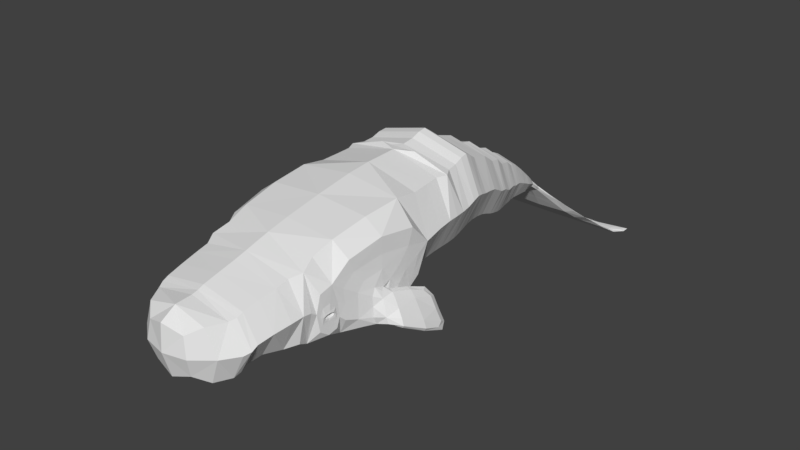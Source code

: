 # Source: Sperm_Whale.blend  (saved by Blender 2.79.0; exported with 4.5.12 LTS)
import bpy
from mathutils import Matrix  # noqa: F401  (used for matrix-valued properties, if any)

bpy.ops.wm.read_factory_settings(use_empty=True)
scene = bpy.context.scene
scene.name = 'Scene'

# ---- collections
col_collection_1 = bpy.data.collections.new('Collection 1'); scene.collection.children.link(col_collection_1)

# ---- materials (node trees are filled in below, after node groups)
mat_whale = bpy.data.materials.new('Whale')
mat_whale.alpha_threshold = 0.0
mat_whale.use_transparent_shadow = False
mat_whale.roughness = 0.5
mat_whale.line_color = (0.0, 0.0, 0.0, 1.0)

# ---- material node trees

# ---- world
world_world = bpy.data.worlds.new('World'); scene.world = world_world
world_world.color = (0.05088, 0.05088, 0.05088)
world_world.use_sun_shadow = False
world_world.sun_shadow_jitter_overblur = 0.0
world_world.cycles.sampling_method = 'MANUAL'

# ---- meshes
me_whale_mesh = bpy.data.meshes.new('Whale_Mesh')
me_whale_mesh.from_pydata([(2.237, -8.262, -0.1845), (3.236, 10.63, -4.036), (1.558, -9.842, -0.5557), (-2.98e-08, -6.769, -1.546), (2.51, 0.3873, 0.537), (2.677, 9.907, -3.772), (1.917, 3.279, 0.1135), (2.432, 1.095, 0.6539), (2.303, 1.74, 0.6327), (2.097, 2.507, 0.4135), (1.773, 3.839, -0.1404), (1.64, 4.276, -0.3204), (1.449, 4.816, -0.5028), (1.284, 5.308, -0.6275), (0.5474, 7.586, -1.593), (0.8943, 6.566, -1.101), (1.17, 5.648, -0.7245), (2.16, -9.064, -0.4043), (2.581, -0.4343, 0.5363), (2.33, -7.136, -0.08393), (1.43, -7.136, -1.495), (-2.98e-08, 10.34, -3.85), (-5.96e-08, -7.136, 1.318), (0.5306, -8.604, -1.599), (0.5306, -7.697, -1.503), (0.0, -8.257, -1.645), (0.0, -8.262, -1.418), (0.0, -8.95, -1.695), (0.0, 6.566, -1.825), (5.96e-08, -8.262, 1.049), (0.0, -0.2908, 2.357), (1.49e-08, 6.566, -0.3762), (1.49e-08, 7.586, -1.244), (0.0, 7.586, -1.942), (0.0, 9.983, -3.9), (0.0, 4.276, -1.675), (0.0, 3.279, 1.575), (0.0, 4.816, -1.724), (2.98e-08, 3.839, 1.28), (-2.98e-08, 4.276, 1.034), (0.0, 3.279, -1.347), (0.0, 3.839, -1.561), (0.0, 1.74, -1.112), (0.0, 1.095, -1.249), (0.0, 2.507, -1.139), (3.974e-08, 9.983, -3.722), (0.0, -1.564, -1.351), (-5.96e-08, 1.095, 2.557), (-2.98e-08, 2.507, 1.966), (5.96e-08, 1.74, 2.377), (0.01832, -0.01128, 2.324), (0.0, -3.953, -1.519), (0.0, 8.137, -1.717), (0.01832, -0.01128, 2.324), (2.774, 10.44, -4.02), (2.855, 10.75, -3.98), (0.0, 5.648, -1.714), (0.0, -6.206, -1.592), (0.0, 9.426, -3.14), (2.708, -1.795, 0.3814), (0.983, 8.795, -2.593), (0.0, 8.137, -2.043), (0.2874, 8.137, -1.88), (-2.98e-08, 9.426, -3.502), (-2.98e-08, 4.816, 0.7182), (0.0, 8.795, -2.749), (2.058, 9.426, -3.321), (5.96e-08, -6.206, 1.572), (1.455, 10.44, -3.901), (2.78, 10.44, -3.922), (2.972, -3.157, -0.5949), (2.617, -3.953, 1.376), (2.761, -2.981, -1.03), (2.687, -4.021, -1.52), (2.612, -5.061, -0.1068), (2.687, -4.021, 0.3018), (3.012, -4.0, -1.122), (3.193, -4.242, -1.399), (2.969, -4.314, -0.5159), (2.788, -4.085, -0.2604), (3.326, -2.231, -1.208), (3.78, -3.258, -1.878), (3.738, -3.242, -1.504), (3.014, -3.186, -0.9351), (3.419, -3.236, -1.577), (3.334, -3.191, -0.8623), (3.73, -2.174, -2.047), (3.171, -4.393, -1.085), (2.809, -3.921, -0.5523), (2.612, -5.061, -1.052), (2.761, -2.981, -0.1532), (0.0, -9.064, -1.634), (2.347, -6.614, -0.2741), (2.449, -5.729, -0.7122), (2.398, -6.171, -1.163), (2.422, -5.995, 0.5331), (2.366, -6.134, -0.5547), (2.396, -6.384, -0.4811), (2.444, -5.89, -0.492), (2.398, -6.137, -0.6592), (2.442, -6.137, -0.3138), (2.334, -6.13, -0.4865), (2.371, -6.305, -0.4838), (2.41, -6.134, -0.4183), (2.405, -5.962, -0.4891), (-2.237, -8.262, -0.1845), (-3.236, 10.63, -4.036), (-1.558, -9.842, -0.5557), (0.0, -8.063, -1.432), (-2.51, 0.3873, 0.537), (-2.677, 9.907, -3.772), (0.0, -9.763, -1.852), (-1.917, 3.279, 0.1135), (-2.432, 1.095, 0.6539), (-2.303, 1.74, 0.6327), (-2.097, 2.507, 0.4135), (-1.773, 3.839, -0.1404), (-1.64, 4.276, -0.3204), (-1.449, 4.816, -0.5028), (-1.284, 5.308, -0.6275), (-0.5474, 7.586, -1.593), (-0.8943, 6.566, -1.101), (-1.17, 5.648, -0.7245), (0.0, -3.953, 2.017), (-2.16, -9.064, -0.4043), (-2.581, -0.4343, 0.5363), (-2.33, -7.136, -0.08393), (-1.43, -7.136, -1.495), (-0.5306, -8.604, -1.599), (-0.5306, -7.697, -1.503), (0.0, -8.951, -1.553), (0.0, -1.557, 2.323), (-5.96e-08, 0.3873, -1.304), (0.0, -9.92, 0.7406), (0.0, 5.308, 0.4689), (3.974e-08, 10.34, -3.944), (0.0, 5.648, 0.2654), (0.0, -9.064, 0.825), (-2.774, 10.44, -4.02), (-2.855, 10.75, -3.98), (0.0, 8.795, -2.438), (-2.98e-08, 5.308, -1.724), (-5.96e-08, -0.438, -1.279), (-2.708, -1.795, 0.3814), (0.0, 0.2545, 2.375), (-0.983, 8.795, -2.593), (-0.2874, 8.137, -1.88), (-2.058, 9.426, -3.321), (0.0, -10.58, -0.5728), (-1.455, 10.44, -3.901), (-2.78, 10.44, -3.922), (1.49e-08, 10.51, -3.88), (-2.972, -3.157, -0.5949), (-2.617, -3.953, 1.376), (-2.761, -2.981, -1.03), (-2.687, -4.021, -1.52), (-2.612, -5.061, -0.1068), (-2.687, -4.021, 0.3018), (-3.012, -4.0, -1.122), (-3.193, -4.242, -1.399), (-2.969, -4.314, -0.5159), (-2.788, -4.085, -0.2604), (-3.326, -2.231, -1.208), (-3.78, -3.258, -1.878), (-3.738, -3.242, -1.504), (-3.014, -3.186, -0.9351), (-3.419, -3.236, -1.577), (-3.334, -3.191, -0.8623), (-3.73, -2.174, -2.047), (-3.171, -4.393, -1.085), (-2.809, -3.921, -0.5523), (-2.612, -5.061, -1.052), (-2.761, -2.981, -0.1532), (0.0, -7.502, -1.443), (-2.347, -6.614, -0.2741), (-2.449, -5.729, -0.7122), (-2.398, -6.171, -1.163), (-2.422, -5.995, 0.5331), (-2.366, -6.134, -0.5547), (-2.396, -6.384, -0.4811), (-2.444, -5.89, -0.492), (-2.398, -6.137, -0.6592), (-2.442, -6.137, -0.3138), (-2.334, -6.13, -0.4865), (-2.371, -6.305, -0.4838), (-2.41, -6.134, -0.4183), (-2.405, -5.962, -0.4891), (0.0, -7.33, -1.574), (1.678, -8.262, -1.11), (2.997, 10.2, -3.97), (2.17, -8.843, -0.2822), (1.678, -8.262, 0.7409), (0.8594, -10.39, -0.5685), (1.62, -9.064, 0.5177), (1.62, -9.064, -1.326), (3.24, 10.91, -4.023), (3.123, 10.59, -4.055), (3.12, 10.59, -3.985), (1.883, 0.3873, -0.8441), (1.883, 0.3541, 1.917), (2.558, -0.01738, 0.5426), (0.2097, 8.137, -2.003), (0.2214, 8.137, -1.757), (0.4133, 7.86, -1.722), (1.438, 3.279, -0.9822), (1.438, 3.279, 1.209), (2.003, 2.915, 0.3038), (1.824, 1.095, -0.7734), (1.824, 1.095, 2.081), (2.461, 0.7637, 0.5604), (1.728, 1.74, -0.6758), (1.728, 1.74, 1.941), (2.39, 1.411, 0.7129), (1.573, 2.507, -0.7507), (1.573, 2.507, 1.578), (2.197, 2.1, 0.503), (1.33, 3.839, -1.205), (1.33, 3.839, 0.9248), (1.84, 3.59, -0.06521), (1.23, 4.276, -1.337), (1.23, 4.276, 0.6957), (1.709, 4.057, -0.197), (1.087, 4.816, -1.419), (1.087, 4.816, 0.4129), (1.556, 4.52, -0.4444), (0.963, 5.308, -1.45), (0.963, 5.308, 0.1948), (1.349, 5.1, -0.5469), (0.4011, 7.586, -1.855), (0.42, 7.586, -1.331), (0.7033, 7.194, -1.413), (0.6672, 6.566, -1.644), (0.6743, 6.566, -0.5574), (1.068, 5.963, -0.8175), (0.8776, 5.648, -1.467), (0.8776, 5.648, 0.01796), (1.232, 5.478, -0.7013), (1.169, -9.9, 0.4165), (1.169, -9.783, -1.528), (2.018, -9.279, -0.5093), (2.017, -1.622, -0.9182), (2.017, -1.616, 1.838), (2.75, -2.326, -0.6051), (1.804, -6.153, 1.313), (2.333, -6.822, -0.1239), (2.105, -7.136, -1.137), (1.747, -7.136, 0.9674), (2.308, -7.601, -0.1166), (0.7554, -7.276, -1.501), (1.072, -6.861, -1.533), (1.073, -7.411, -1.456), (0.3979, -8.863, -1.671), (0.3979, -7.972, -1.45), (0.3979, -7.422, -1.556), (0.5306, -8.204, -1.527), (0.3979, -8.343, -1.633), (0.3979, -8.864, -1.564), (1.98, -3.97, -1.519), (1.936, -0.3966, 1.899), (1.936, -0.4371, -0.825), (2.619, -0.986, 0.4914), (1.533, 9.426, -3.185), (1.554, 9.426, -3.457), (1.66, 9.142, -3.045), (0.7335, 8.795, -2.477), (0.741, 8.795, -2.71), (0.4004, 8.441, -2.145), (2.017, 9.926, -3.851), (1.998, 9.926, -3.712), (2.342, 9.671, -3.527), (1.09, 10.41, -3.928), (1.092, 10.41, -3.872), (0.6807, 10.49, -3.885), (2.046, 10.17, -3.859), (2.838, 10.67, -3.949), (2.042, 10.17, -3.994), (2.833, 10.67, -4.006), (2.215, 10.48, -3.931), (1.859, 10.32, -3.869), (1.847, 10.32, -3.971), (2.5, -5.519, -0.9064), (1.798, -6.197, -1.484), (1.963, -3.953, 1.856), (2.494, -5.309, 1.1), (2.714, -2.569, 1.192), (2.635, -3.97, 0.7871), (2.821, -3.595, -1.124), (2.848, -4.11, -1.49), (2.824, -4.603, -1.121), (2.747, -4.071, -0.05554), (2.743, -3.241, 0.1797), (2.743, -3.241, -1.371), (2.631, -4.801, -1.429), (2.631, -4.801, 0.208), (3.241, -3.96, -1.21), (3.558, -4.073, -1.458), (3.521, -4.062, -1.146), (2.85, -3.851, -0.4083), (2.754, -3.946, -0.3425), (3.107, -4.084, -1.339), (3.227, -4.378, -1.312), (2.873, -4.24, -0.3152), (3.572, -2.438, -1.947), (3.844, -2.418, -2.22), (3.812, -2.442, -1.893), (3.136, -2.463, -0.8511), (3.142, -3.167, -0.6436), (2.903, -3.163, -0.6981), (3.61, -3.251, -1.821), (3.85, -3.255, -1.766), (2.75, -2.326, 0.1433), (2.493, -5.586, 0.2392), (2.771, -3.575, -0.4158), (2.774, -4.583, -0.3951), (2.887, -3.849, -0.6847), (3.167, -3.951, -0.621), (3.168, -2.468, -1.158), (3.408, -2.472, -1.103), (3.216, -3.214, -1.247), (3.536, -3.22, -1.175), (3.528, -2.215, -1.621), (3.07, -4.35, -0.7951), (2.911, -3.958, -0.8315), (2.612, -5.061, -0.5557), (2.761, -2.981, -0.5914), (0.7012, -0.01473, 2.367), (0.0817, -0.01128, 2.313), (2.369, -6.479, -0.4285), (2.438, -5.812, -0.5479), (2.398, -6.145, -0.823), (2.36, -6.503, -0.9295), (2.442, -5.795, -0.1639), (2.436, -5.839, -1.062), (2.365, -6.459, 0.3607), (2.415, -6.101, -0.0643), (2.404, -6.326, -0.4826), (2.442, -5.945, -0.4904), (2.39, -6.136, -0.5952), (2.456, -6.136, -0.3777), (2.385, -6.322, -0.6092), (2.418, -6.322, -0.3556), (2.455, -5.952, -0.3584), (2.422, -5.952, -0.6228), (2.334, -6.26, -0.485), (2.36, -6.002, -0.4879), (2.342, -6.131, -0.5232), (2.353, -6.131, -0.4498), (2.384, -6.005, -0.541), (2.359, -6.262, -0.5343), (2.392, -6.262, -0.4347), (2.417, -6.005, -0.436), (-1.678, -8.262, -1.11), (-2.997, 10.2, -3.97), (-2.17, -8.843, -0.2822), (-1.678, -8.262, 0.7409), (-0.8594, -10.39, -0.5685), (-1.62, -9.064, 0.5177), (-1.62, -9.064, -1.326), (-3.24, 10.91, -4.023), (-3.123, 10.59, -4.055), (-3.12, 10.59, -3.985), (-1.883, 0.3873, -0.8441), (-1.883, 0.3541, 1.917), (-2.558, -0.01738, 0.5426), (-0.2097, 8.137, -2.003), (-0.2214, 8.137, -1.757), (-0.4133, 7.86, -1.722), (-1.438, 3.279, -0.9822), (-1.438, 3.279, 1.209), (-2.003, 2.915, 0.3038), (-1.824, 1.095, -0.7734), (-1.824, 1.095, 2.081), (-2.461, 0.7637, 0.5604), (-1.728, 1.74, -0.6758), (-1.728, 1.74, 1.941), (-2.39, 1.411, 0.7129), (-1.573, 2.507, -0.7507), (-1.573, 2.507, 1.578), (-2.197, 2.1, 0.503), (-1.33, 3.839, -1.205), (-1.33, 3.839, 0.9248), (-1.84, 3.59, -0.06521), (-1.23, 4.276, -1.337), (-1.23, 4.276, 0.6957), (-1.709, 4.057, -0.197), (-1.087, 4.816, -1.419), (-1.087, 4.816, 0.4129), (-1.556, 4.52, -0.4444), (-0.963, 5.308, -1.45), (-0.963, 5.308, 0.1948), (-1.349, 5.1, -0.5469), (-0.4011, 7.586, -1.855), (-0.42, 7.586, -1.331), (-0.7033, 7.194, -1.413), (-0.6672, 6.566, -1.644), (-0.6743, 6.566, -0.5574), (-1.068, 5.963, -0.8175), (-0.8776, 5.648, -1.467), (-0.8776, 5.648, 0.01796), (-1.232, 5.478, -0.7013), (-1.169, -9.9, 0.4165), (-1.169, -9.783, -1.528), (-2.018, -9.279, -0.5093), (-2.017, -1.622, -0.9182), (-2.017, -1.616, 1.838), (-2.75, -2.326, -0.6051), (-1.804, -6.153, 1.313), (-2.333, -6.822, -0.1239), (-2.105, -7.136, -1.137), (-1.747, -7.136, 0.9674), (-2.308, -7.601, -0.1166), (-0.7554, -7.276, -1.501), (-1.072, -6.861, -1.533), (-1.073, -7.411, -1.456), (-0.3979, -8.863, -1.671), (-0.3979, -7.972, -1.45), (-0.3979, -7.422, -1.556), (-0.5306, -8.204, -1.527), (-0.3979, -8.343, -1.633), (-0.3979, -8.864, -1.564), (-1.98, -3.97, -1.519), (-1.936, -0.3966, 1.899), (-1.936, -0.4371, -0.825), (-2.619, -0.986, 0.4914), (-1.533, 9.426, -3.185), (-1.554, 9.426, -3.457), (-1.66, 9.142, -3.045), (-0.7335, 8.795, -2.477), (-0.741, 8.795, -2.71), (-0.4004, 8.441, -2.145), (-2.017, 9.926, -3.851), (-1.998, 9.926, -3.712), (-2.342, 9.671, -3.527), (-1.09, 10.41, -3.928), (-1.092, 10.41, -3.872), (-0.6807, 10.49, -3.885), (-2.046, 10.17, -3.859), (-2.838, 10.67, -3.949), (-2.042, 10.17, -3.994), (-2.833, 10.67, -4.006), (-2.215, 10.48, -3.931), (-1.859, 10.32, -3.869), (-1.847, 10.32, -3.971), (-2.5, -5.519, -0.9064), (-1.798, -6.197, -1.484), (-1.963, -3.953, 1.856), (-2.494, -5.309, 1.1), (-2.714, -2.569, 1.192), (-2.635, -3.97, 0.7871), (-2.821, -3.595, -1.124), (-2.848, -4.11, -1.49), (-2.824, -4.603, -1.121), (-2.747, -4.071, -0.05554), (-2.743, -3.241, 0.1797), (-2.743, -3.241, -1.371), (-2.631, -4.801, -1.429), (-2.631, -4.801, 0.208), (-3.241, -3.96, -1.21), (-3.558, -4.073, -1.458), (-3.521, -4.062, -1.146), (-2.85, -3.851, -0.4083), (-2.754, -3.946, -0.3425), (-3.107, -4.084, -1.339), (-3.227, -4.378, -1.312), (-2.873, -4.24, -0.3152), (-3.572, -2.438, -1.947), (-3.844, -2.418, -2.22), (-3.812, -2.442, -1.893), (-3.136, -2.463, -0.8511), (-3.142, -3.167, -0.6436), (-2.903, -3.163, -0.6981), (-3.61, -3.251, -1.821), (-3.85, -3.255, -1.766), (-2.75, -2.326, 0.1433), (-2.493, -5.586, 0.2392), (-2.771, -3.575, -0.4158), (-2.774, -4.583, -0.3951), (-2.887, -3.849, -0.6847), (-3.167, -3.951, -0.621), (-3.168, -2.468, -1.158), (-3.408, -2.472, -1.103), (-3.216, -3.214, -1.247), (-3.536, -3.22, -1.175), (-3.528, -2.215, -1.621), (-3.07, -4.35, -0.7951), (-2.911, -3.958, -0.8315), (-2.612, -5.061, -0.5557), (-2.761, -2.981, -0.5914), (-0.7012, -0.01473, 2.367), (-2.369, -6.479, -0.4285), (-2.438, -5.812, -0.5479), (-2.398, -6.145, -0.823), (-2.36, -6.503, -0.9295), (-2.442, -5.795, -0.1639), (-2.436, -5.839, -1.062), (-2.365, -6.459, 0.3607), (-2.415, -6.101, -0.0643), (-2.404, -6.326, -0.4826), (-2.442, -5.945, -0.4904), (-2.39, -6.136, -0.5952), (-2.456, -6.136, -0.3777), (-2.385, -6.322, -0.6092), (-2.418, -6.322, -0.3556), (-2.455, -5.952, -0.3584), (-2.422, -5.952, -0.6228), (-2.334, -6.26, -0.485), (-2.36, -6.002, -0.4879), (-2.342, -6.131, -0.5232), (-2.353, -6.131, -0.4498), (-2.384, -6.005, -0.541), (-2.359, -6.262, -0.5343), (-2.392, -6.262, -0.4347), (-2.417, -6.005, -0.436), (-7.451e-09, 2.915, 1.836), (-1.49e-08, 0.7304, 2.428), (-7.451e-09, 5.1, 0.6364), (3.725e-09, 5.963, 0.1085), (0.0, 5.478, 0.3128), (0.0, -9.299, 0.7738), (0.0, -2.51, 2.24), (0.0, -8.566, -1.441), (9.934e-09, 10.15, -3.943), (0.0, -8.843, -1.476), (1.49e-08, -8.843, 0.9112), (0.0, -10.3, -1.537), (0.0, -10.49, 0.4002), (1.366e-08, 10.46, -3.912), (-3.725e-09, 10.46, -3.856), (-2.98e-08, -0.01831, -1.281), (0.0, 7.86, -1.972), (-1.49e-08, 0.7637, -1.308), (0.0, 2.1, -1.095), (-7.451e-09, 5.1, -1.73), (-7.451e-09, 5.478, -1.715), (0.0, -9.26, -1.792), (-7.451e-09, -6.629, -1.564), (0.0, -7.643, -1.456), (0.0, -9.114, -1.67), (0.0, -0.8869, 2.338), (-1.49e-08, -0.933, -1.301), (0.0, 9.142, -2.847), (-7.451e-09, 9.142, -3.243), (0.0, 8.441, -2.024), (1.49e-08, -5.361, 1.759), (0.006108, -0.01358, 2.352), (3.725e-09, 7.86, -1.472), (0.0, 1.411, 2.596), (7.451e-09, 2.1, 2.101), (7.451e-09, 3.59, 1.337), (0.0, 4.057, 1.234), (-1.49e-08, 4.52, 0.8167), (7.451e-09, 7.194, -0.9175), (0.0, -6.72, 1.434), (0.0, -7.601, 1.198), (2.484e-09, 10.15, -3.8), (0.0, 2.915, -1.228), (0.0, 1.411, -1.17), (0.0, 3.59, -1.468), (0.0, 4.057, -1.629), (0.0, 4.52, -1.705), (0.0, 7.194, -1.909), (0.0, 5.963, -1.744), (0.0, -2.511, -1.425), (0.0, -7.692, -1.421), (-7.451e-09, -6.91, -1.546), (0.0, -8.612, -1.672), (0.0, -7.842, -1.613), (0.0, 8.441, -2.266), (9.934e-09, 9.691, -3.402), (-7.451e-09, 9.691, -3.672), (0.0, -5.361, -1.589), (-0.03589, -0.01128, 2.313), (2.763, 10.2, -4.007), (1.628, -8.843, -1.177), (2.754, 10.2, -3.911), (1.628, -8.843, 0.6129), (0.7283, -10.19, -1.284), (0.7283, -10.31, 0.1534), (3.102, 10.76, -4.033), (3.102, 10.76, -3.988), (1.918, -0.01808, -0.825), (2.094, -0.01626, 1.91), (0.3003, 7.86, -1.909), (0.3197, 7.86, -1.534), (1.502, 2.915, -0.8452), (1.502, 2.915, 1.453), (1.846, 0.7637, -0.8408), (1.846, 0.7554, 1.961), (1.793, 1.411, -0.6994), (1.793, 1.411, 2.125), (1.648, 2.1, -0.6954), (1.648, 2.1, 1.701), (1.38, 3.59, -1.117), (1.38, 3.59, 0.9868), (1.282, 4.057, -1.271), (1.282, 4.057, 0.8766), (1.167, 4.52, -1.39), (1.167, 4.52, 0.5014), (1.012, 5.1, -1.434), (1.012, 5.1, 0.3406), (0.5206, 7.194, -1.785), (0.5343, 7.194, -1.041), (0.7998, 5.963, -1.512), (0.8016, 5.963, -0.123), (0.9242, 5.478, -1.462), (0.9242, 5.478, 0.05928), (1.514, -9.294, 0.453), (1.514, -9.264, -1.472), (2.032, -2.524, 1.978), (0.5664, -7.001, -1.535), (0.5667, -7.551, -1.467), (1.731, -7.601, 0.8697), (1.839, -7.565, -1.218), (0.2948, -8.607, -1.663), (0.2948, -8.985, -1.641), (0.3979, -8.476, -1.462), (0.3979, -7.933, -1.591), (3.409, -4.019, -1.412), (3.618, -4.096, -1.364), (2.384, -6.279, -0.5632), (1.961, -0.9292, 1.875), (1.961, -0.9462, -0.8531), (1.238, 9.142, -2.897), (1.253, 9.142, -3.194), (0.3008, 8.441, -2.054), (0.2998, 8.441, -2.236), (1.768, 9.676, -3.632), (1.744, 9.676, -3.428), (0.6253, 10.46, -3.908), (0.6264, 10.46, -3.869), (1.427, 10.2, -3.847), (2.129, 10.44, -3.899), (1.42, 10.2, -3.974), (2.121, 10.44, -3.957), (2.999, -3.902, -0.4456), (2.79, -3.825, -0.4933), (2.729, -2.796, 0.632), (2.298, -2.52, -1.299), (2.412, -5.993, -0.5729), (2.752, -3.695, -0.15), (2.841, -3.729, -1.394), (2.843, -4.485, -1.402), (2.754, -4.451, -0.1361), (3.057, -2.645, -0.899), (3.686, -2.64, -2.05), (3.864, -2.643, -2.01), (3.235, -2.648, -0.8586), (2.757, -2.531, -0.379), (2.462, -5.993, -0.4059), (2.796, -3.584, -0.7687), (2.799, -4.592, -0.7507), (3.064, -3.901, -0.9382), (3.344, -4.003, -0.8745), (3.37, -2.464, -1.546), (3.61, -2.468, -1.492), (0.3469, -0.01243, 2.345), (0.009162, -0.01128, 2.346), (1.868, -5.348, 1.594), (1.967, -6.711, 1.078), (2.002, -6.734, -1.362), (2.498, -5.536, -0.3227), (2.213, -5.477, -1.489), (2.534, -5.138, 0.6442), (2.434, -6.279, -0.4039), (2.383, -6.384, -0.148), (2.373, -6.395, -0.7166), (2.435, -5.884, -0.2816), (2.425, -5.895, -0.762), (2.356, -6.227, -0.4544), (2.341, -6.227, -0.5161), (2.374, -6.036, -0.4556), (2.36, -6.036, -0.5198), (-2.763, 10.2, -4.007), (-1.628, -8.843, -1.177), (-2.754, 10.2, -3.911), (-1.628, -8.843, 0.6129), (-0.7283, -10.19, -1.284), (-0.7283, -10.31, 0.1534), (-3.102, 10.76, -4.033), (-3.102, 10.76, -3.988), (-1.918, -0.01808, -0.825), (-2.094, -0.01626, 1.91), (-0.3003, 7.86, -1.909), (-0.3197, 7.86, -1.534), (-1.502, 2.915, -0.8452), (-1.502, 2.915, 1.453), (-1.846, 0.7637, -0.8408), (-1.846, 0.7554, 1.961), (-1.793, 1.411, -0.6994), (-1.793, 1.411, 2.125), (-1.648, 2.1, -0.6954), (-1.648, 2.1, 1.701), (-1.38, 3.59, -1.117), (-1.38, 3.59, 0.9868), (-1.282, 4.057, -1.271), (-1.282, 4.057, 0.8766), (-1.167, 4.52, -1.39), (-1.167, 4.52, 0.5014), (-1.012, 5.1, -1.434), (-1.012, 5.1, 0.3406), (-0.5206, 7.194, -1.785), (-0.5343, 7.194, -1.041), (-0.7998, 5.963, -1.512), (-0.8016, 5.963, -0.123), (-0.9242, 5.478, -1.462), (-0.9242, 5.478, 0.05928), (-1.514, -9.294, 0.453), (-1.514, -9.264, -1.472), (-2.032, -2.524, 1.978), (-0.5664, -7.001, -1.535), (-0.5667, -7.551, -1.467), (-1.731, -7.601, 0.8697), (-1.839, -7.565, -1.218), (-0.2948, -8.607, -1.663), (-0.2948, -8.985, -1.641), (-0.3979, -8.476, -1.462), (-0.3979, -7.933, -1.591), (-3.409, -4.019, -1.412), (-3.618, -4.096, -1.364), (-2.384, -6.279, -0.5632), (-1.961, -0.9292, 1.875), (-1.961, -0.9462, -0.8531), (-1.238, 9.142, -2.897), (-1.253, 9.142, -3.194), (-0.3008, 8.441, -2.054), (-0.2998, 8.441, -2.236), (-1.768, 9.676, -3.632), (-1.744, 9.676, -3.428), (-0.6253, 10.46, -3.908), (-0.6264, 10.46, -3.869), (-1.427, 10.2, -3.847), (-2.129, 10.44, -3.899), (-1.42, 10.2, -3.974), (-2.121, 10.44, -3.957), (-2.999, -3.902, -0.4456), (-2.79, -3.825, -0.4933), (-2.729, -2.796, 0.632), (-2.298, -2.52, -1.299), (-2.412, -5.993, -0.5729), (-2.752, -3.695, -0.15), (-2.841, -3.729, -1.394), (-2.843, -4.485, -1.402), (-2.754, -4.451, -0.1361), (-3.057, -2.645, -0.899), (-3.686, -2.64, -2.05), (-3.864, -2.643, -2.01), (-3.235, -2.648, -0.8586), (-2.757, -2.531, -0.379), (-2.462, -5.993, -0.4059), (-2.796, -3.584, -0.7687), (-2.799, -4.592, -0.7507), (-3.064, -3.901, -0.9382), (-3.344, -4.003, -0.8745), (-3.37, -2.464, -1.546), (-3.61, -2.468, -1.492), (-0.3286, -0.01243, 2.345), (-1.868, -5.348, 1.594), (-1.967, -6.711, 1.078), (-2.002, -6.734, -1.362), (-2.498, -5.536, -0.3227), (-2.213, -5.477, -1.489), (-2.534, -5.138, 0.6442), (-2.434, -6.279, -0.4039), (-2.383, -6.384, -0.148), (-2.373, -6.395, -0.7166), (-2.435, -5.884, -0.2816), (-2.425, -5.895, -0.762), (-2.356, -6.227, -0.4544), (-2.341, -6.227, -0.5161), (-2.374, -6.036, -0.4556), (-2.36, -6.036, -0.5198)], [], [(0, 188, 612, 247), (0, 247, 611, 191), (0, 191, 575, 190), (0, 190, 573, 188), (1, 197, 574, 189), (1, 189, 572, 196), (1, 196, 578, 195), (1, 195, 579, 197), (2, 238, 607, 239), (2, 239, 606, 237), (2, 237, 577, 192), (2, 192, 576, 238), (3, 564, 709, 412), (3, 412, 758, 535), (3, 535, 659, 249), (3, 249, 609, 564), (4, 198, 586, 209), (4, 209, 587, 199), (4, 199, 581, 200), (4, 200, 580, 198), (5, 267, 572, 189), (5, 189, 574, 268), (5, 268, 627, 269), (5, 269, 626, 267), (6, 204, 592, 218), (6, 218, 593, 205), (6, 205, 585, 206), (6, 206, 584, 204), (7, 207, 588, 212), (7, 212, 589, 208), (7, 208, 587, 209), (7, 209, 586, 207), (8, 210, 590, 215), (8, 215, 591, 211), (8, 211, 589, 212), (8, 212, 588, 210), (9, 213, 584, 206), (9, 206, 585, 214), (9, 214, 591, 215), (9, 215, 590, 213), (10, 216, 594, 221), (10, 221, 595, 217), (10, 217, 593, 218), (10, 218, 592, 216), (11, 219, 596, 224), (11, 224, 597, 220), (11, 220, 595, 221), (11, 221, 594, 219), (12, 222, 598, 227), (12, 227, 599, 223), (12, 223, 597, 224), (12, 224, 596, 222), (13, 225, 604, 236), (13, 236, 605, 226), (13, 226, 599, 227), (13, 227, 598, 225), (14, 228, 582, 203), (14, 203, 583, 229), (14, 229, 601, 230), (14, 230, 600, 228), (15, 231, 600, 230), (15, 230, 601, 232), (15, 232, 603, 233), (15, 233, 602, 231), (16, 234, 602, 233), (16, 233, 603, 235), (16, 235, 605, 236), (16, 236, 604, 234), (17, 194, 573, 190), (17, 190, 575, 193), (17, 193, 606, 239), (17, 239, 607, 194), (18, 259, 580, 200), (18, 200, 581, 258), (18, 258, 620, 260), (18, 260, 621, 259), (19, 245, 659, 244), (19, 244, 658, 246), (19, 246, 611, 247), (19, 247, 612, 245), (20, 250, 610, 248), (20, 248, 609, 249), (20, 249, 659, 245), (20, 245, 612, 250), (21, 527, 729, 434), (21, 434, 731, 441), (21, 441, 730, 554), (21, 554, 630, 278), (21, 278, 631, 271), (21, 271, 629, 527), (22, 552, 757, 409), (22, 409, 711, 553), (22, 553, 611, 246), (22, 246, 658, 552), (23, 255, 616, 254), (23, 254, 615, 256), (23, 256, 614, 251), (23, 251, 613, 255), (24, 253, 609, 248), (24, 248, 610, 252), (24, 252, 615, 254), (24, 254, 616, 253), (25, 255, 613, 565), (25, 565, 713, 418), (25, 418, 716, 566), (25, 566, 616, 255), (26, 351, 712, 563), (26, 563, 612, 188), (26, 188, 573, 522), (26, 522, 673, 351), (27, 414, 713, 565), (27, 565, 613, 251), (27, 251, 614, 537), (27, 537, 714, 414), (28, 394, 700, 560), (28, 560, 600, 231), (28, 231, 602, 561), (28, 561, 702, 394), (29, 553, 711, 354), (29, 354, 675, 523), (29, 523, 575, 191), (29, 191, 611, 553), (30, 488, 681, 421), (30, 421, 720, 538), (30, 538, 620, 258), (30, 258, 581, 325), (30, 325, 655, 544), (30, 544, 755, 488), (31, 551, 701, 395), (31, 395, 703, 516), (31, 516, 603, 232), (31, 232, 601, 551), (32, 545, 683, 392), (32, 392, 701, 551), (32, 551, 601, 229), (32, 229, 583, 545), (33, 391, 682, 529), (33, 529, 582, 228), (33, 228, 600, 560), (33, 560, 700, 391), (34, 430, 672, 438), (34, 438, 732, 521), (34, 521, 632, 275), (34, 275, 572, 267), (34, 267, 626, 569), (34, 569, 726, 430), (35, 382, 696, 559), (35, 559, 596, 219), (35, 219, 594, 558), (35, 558, 694, 382), (36, 548, 693, 368), (36, 368, 685, 513), (36, 513, 585, 205), (36, 205, 593, 548), (37, 385, 698, 532), (37, 532, 598, 222), (37, 222, 596, 559), (37, 559, 696, 385), (38, 549, 695, 380), (38, 380, 693, 548), (38, 548, 593, 217), (38, 217, 595, 549), (39, 550, 697, 383), (39, 383, 695, 549), (39, 549, 595, 220), (39, 220, 597, 550), (40, 367, 692, 557), (40, 557, 592, 204), (40, 204, 584, 555), (40, 555, 684, 367), (41, 379, 694, 558), (41, 558, 594, 216), (41, 216, 592, 557), (41, 557, 692, 379), (42, 373, 690, 531), (42, 531, 590, 210), (42, 210, 588, 556), (42, 556, 688, 373), (43, 370, 688, 556), (43, 556, 588, 207), (43, 207, 586, 530), (43, 530, 686, 370), (44, 376, 684, 555), (44, 555, 584, 213), (44, 213, 590, 531), (44, 531, 690, 376), (45, 436, 674, 431), (45, 431, 727, 568), (45, 568, 627, 268), (45, 268, 574, 273), (45, 273, 630, 554), (45, 554, 730, 436), (46, 240, 637, 562), (46, 562, 737, 403), (46, 403, 721, 539), (46, 539, 621, 240), (47, 546, 689, 371), (47, 371, 687, 514), (47, 514, 587, 208), (47, 208, 589, 546), (48, 513, 685, 377), (48, 377, 691, 547), (48, 547, 591, 214), (48, 214, 585, 513), (49, 547, 691, 374), (49, 374, 689, 546), (49, 546, 589, 211), (49, 211, 591, 547), (50, 326, 656, 571), (50, 571, 755, 544), (50, 544, 655, 326), (51, 420, 737, 562), (51, 562, 637, 257), (51, 257, 661, 570), (51, 570, 760, 420), (52, 542, 724, 365), (52, 365, 683, 545), (52, 545, 583, 202), (52, 202, 624, 542), (53, 544, 755, 571), (53, 571, 656, 326), (53, 326, 655, 544), (54, 196, 572, 275), (54, 275, 632, 279), (54, 279, 633, 276), (54, 276, 578, 196), (55, 274, 579, 195), (55, 195, 578, 276), (55, 276, 633, 277), (55, 277, 631, 274), (56, 397, 702, 561), (56, 561, 602, 234), (56, 234, 604, 533), (56, 533, 704, 397), (57, 444, 760, 570), (57, 570, 661, 281), (57, 281, 659, 535), (57, 535, 758, 444), (58, 568, 727, 424), (58, 424, 722, 540), (58, 540, 622, 261), (58, 261, 627, 568), (59, 240, 621, 260), (59, 260, 620, 241), (59, 241, 608, 284), (59, 284, 636, 310), (59, 310, 647, 242), (59, 242, 637, 240), (60, 265, 623, 263), (60, 263, 622, 264), (60, 264, 624, 266), (60, 266, 625, 265), (61, 529, 682, 364), (61, 364, 725, 567), (61, 567, 625, 201), (61, 201, 582, 529), (62, 201, 625, 266), (62, 266, 624, 202), (62, 202, 583, 203), (62, 203, 582, 201), (63, 541, 723, 425), (63, 425, 726, 569), (63, 569, 626, 262), (63, 262, 623, 541), (64, 515, 699, 386), (64, 386, 697, 550), (64, 550, 597, 223), (64, 223, 599, 515), (65, 265, 625, 567), (65, 567, 725, 428), (65, 428, 723, 541), (65, 541, 623, 265), (66, 262, 626, 269), (66, 269, 627, 261), (66, 261, 622, 263), (66, 263, 623, 262), (67, 543, 756, 406), (67, 406, 757, 552), (67, 552, 658, 243), (67, 243, 657, 543), (68, 271, 631, 277), (68, 277, 633, 270), (68, 270, 628, 272), (68, 272, 629, 271), (69, 274, 631, 278), (69, 278, 630, 273), (69, 273, 574, 197), (69, 197, 579, 274), (70, 307, 635, 297), (70, 297, 634, 306), (70, 306, 646, 305), (70, 305, 643, 307), (71, 283, 662, 285), (71, 285, 636, 284), (71, 284, 608, 282), (71, 282, 657, 283), (72, 324, 649, 286), (72, 286, 640, 291), (72, 291, 637, 242), (72, 242, 647, 324), (73, 291, 640, 287), (73, 287, 641, 292), (73, 292, 661, 257), (73, 257, 637, 291), (74, 323, 650, 313), (74, 313, 642, 293), (74, 293, 662, 311), (74, 311, 660, 323), (75, 293, 642, 289), (75, 289, 639, 290), (75, 290, 636, 285), (75, 285, 662, 293), (76, 322, 651, 294), (76, 294, 617, 299), (76, 299, 640, 286), (76, 286, 649, 322), (77, 299, 617, 295), (77, 295, 618, 300), (77, 300, 641, 287), (77, 287, 640, 299), (78, 321, 652, 315), (78, 315, 634, 301), (78, 301, 642, 313), (78, 313, 650, 321), (79, 301, 634, 297), (79, 297, 635, 298), (79, 298, 639, 289), (79, 289, 642, 301), (80, 317, 654, 320), (80, 320, 653, 316), (80, 316, 643, 305), (80, 305, 646, 317), (81, 309, 618, 295), (81, 295, 617, 308), (81, 308, 644, 303), (81, 303, 645, 309), (82, 319, 652, 296), (82, 296, 618, 309), (82, 309, 645, 304), (82, 304, 654, 319), (83, 318, 651, 314), (83, 314, 635, 307), (83, 307, 643, 316), (83, 316, 653, 318), (84, 308, 617, 294), (84, 294, 651, 318), (84, 318, 653, 302), (84, 302, 644, 308), (85, 306, 634, 315), (85, 315, 652, 319), (85, 319, 654, 317), (85, 317, 646, 306), (86, 304, 645, 303), (86, 303, 644, 302), (86, 302, 653, 320), (86, 320, 654, 304), (87, 300, 618, 296), (87, 296, 652, 321), (87, 321, 650, 288), (87, 288, 641, 300), (88, 298, 635, 314), (88, 314, 651, 322), (88, 322, 649, 312), (88, 312, 639, 298), (89, 292, 641, 288), (89, 288, 650, 323), (89, 323, 660, 280), (89, 280, 661, 292), (90, 290, 639, 312), (90, 312, 649, 324), (90, 324, 647, 310), (90, 310, 636, 290), (91, 357, 673, 522), (91, 522, 573, 194), (91, 194, 607, 534), (91, 534, 707, 357), (92, 330, 665, 327), (92, 327, 664, 333), (92, 333, 658, 244), (92, 244, 659, 330), (93, 331, 666, 328), (93, 328, 667, 332), (93, 332, 661, 280), (93, 280, 660, 331), (94, 332, 667, 329), (94, 329, 665, 330), (94, 330, 659, 281), (94, 281, 661, 332), (95, 283, 657, 243), (95, 243, 658, 333), (95, 333, 664, 334), (95, 334, 666, 331), (95, 331, 660, 311), (95, 311, 662, 283), (96, 348, 619, 337), (96, 337, 638, 347), (96, 347, 671, 345), (96, 345, 669, 348), (97, 339, 619, 335), (97, 335, 663, 340), (97, 340, 664, 327), (97, 327, 665, 339), (98, 341, 648, 336), (98, 336, 638, 342), (98, 342, 667, 328), (98, 328, 666, 341), (99, 342, 638, 337), (99, 337, 619, 339), (99, 339, 665, 329), (99, 329, 667, 342), (100, 340, 663, 338), (100, 338, 648, 341), (100, 341, 666, 334), (100, 334, 664, 340), (101, 344, 670, 346), (101, 346, 668, 343), (101, 343, 669, 345), (101, 345, 671, 344), (102, 349, 663, 335), (102, 335, 619, 348), (102, 348, 669, 343), (102, 343, 668, 349), (103, 350, 648, 338), (103, 338, 663, 349), (103, 349, 668, 346), (103, 346, 670, 350), (104, 347, 638, 336), (104, 336, 648, 350), (104, 350, 670, 344), (104, 344, 671, 347), (105, 410, 712, 351), (105, 351, 673, 353), (105, 353, 675, 354), (105, 354, 711, 410), (106, 352, 674, 360), (106, 360, 679, 358), (106, 358, 678, 359), (106, 359, 672, 352), (107, 402, 707, 401), (107, 401, 676, 355), (107, 355, 677, 400), (107, 400, 706, 402), (108, 252, 610, 536), (108, 536, 710, 415), (108, 415, 715, 520), (108, 520, 615, 252), (109, 372, 686, 361), (109, 361, 680, 363), (109, 363, 681, 362), (109, 362, 687, 372), (110, 352, 672, 430), (110, 430, 726, 432), (110, 432, 727, 431), (110, 431, 674, 352), (111, 401, 707, 534), (111, 534, 607, 238), (111, 238, 576, 524), (111, 524, 676, 401), (112, 381, 692, 367), (112, 367, 684, 369), (112, 369, 685, 368), (112, 368, 693, 381), (113, 375, 688, 370), (113, 370, 686, 372), (113, 372, 687, 371), (113, 371, 689, 375), (114, 378, 690, 373), (114, 373, 688, 375), (114, 375, 689, 374), (114, 374, 691, 378), (115, 369, 684, 376), (115, 376, 690, 378), (115, 378, 691, 377), (115, 377, 685, 369), (116, 384, 694, 379), (116, 379, 692, 381), (116, 381, 693, 380), (116, 380, 695, 384), (117, 387, 696, 382), (117, 382, 694, 384), (117, 384, 695, 383), (117, 383, 697, 387), (118, 390, 698, 385), (118, 385, 696, 387), (118, 387, 697, 386), (118, 386, 699, 390), (119, 399, 704, 388), (119, 388, 698, 390), (119, 390, 699, 389), (119, 389, 705, 399), (120, 366, 682, 391), (120, 391, 700, 393), (120, 393, 701, 392), (120, 392, 683, 366), (121, 393, 700, 394), (121, 394, 702, 396), (121, 396, 703, 395), (121, 395, 701, 393), (122, 396, 702, 397), (122, 397, 704, 399), (122, 399, 705, 398), (122, 398, 703, 396), (123, 445, 756, 543), (123, 543, 657, 282), (123, 282, 608, 519), (123, 519, 708, 445), (124, 353, 673, 357), (124, 357, 707, 402), (124, 402, 706, 356), (124, 356, 675, 353), (125, 363, 680, 422), (125, 422, 721, 423), (125, 423, 720, 421), (125, 421, 681, 363), (126, 407, 758, 408), (126, 408, 712, 410), (126, 410, 711, 409), (126, 409, 757, 407), (127, 411, 710, 413), (127, 413, 712, 408), (127, 408, 758, 412), (127, 412, 709, 411), (128, 417, 716, 418), (128, 418, 713, 414), (128, 414, 714, 419), (128, 419, 715, 417), (129, 411, 709, 416), (129, 416, 716, 417), (129, 417, 715, 415), (129, 415, 710, 411), (130, 256, 615, 520), (130, 520, 715, 419), (130, 419, 714, 537), (130, 537, 614, 256), (131, 241, 620, 538), (131, 538, 720, 404), (131, 404, 708, 519), (131, 519, 608, 241), (132, 530, 586, 198), (132, 198, 580, 528), (132, 528, 680, 361), (132, 361, 686, 530), (133, 237, 606, 518), (133, 518, 706, 400), (133, 400, 677, 525), (133, 525, 577, 237), (134, 226, 605, 517), (134, 517, 705, 389), (134, 389, 699, 515), (134, 515, 599, 226), (135, 270, 633, 279), (135, 279, 632, 521), (135, 521, 732, 442), (135, 442, 733, 433), (135, 433, 728, 526), (135, 526, 628, 270), (136, 235, 603, 516), (136, 516, 703, 398), (136, 398, 705, 517), (136, 517, 605, 235), (137, 193, 575, 523), (137, 523, 675, 356), (137, 356, 706, 518), (137, 518, 606, 193), (138, 438, 672, 359), (138, 359, 678, 439), (138, 439, 733, 442), (138, 442, 732, 438), (139, 358, 679, 437), (139, 437, 731, 440), (139, 440, 733, 439), (139, 439, 678, 358), (140, 264, 622, 540), (140, 540, 722, 427), (140, 427, 724, 542), (140, 542, 624, 264), (141, 533, 604, 225), (141, 225, 598, 532), (141, 532, 698, 388), (141, 388, 704, 533), (142, 528, 580, 259), (142, 259, 621, 539), (142, 539, 721, 422), (142, 422, 680, 528), (143, 423, 721, 403), (143, 403, 737, 405), (143, 405, 747, 473), (143, 473, 736, 447), (143, 447, 708, 404), (143, 404, 720, 423), (144, 199, 587, 514), (144, 514, 687, 362), (144, 362, 681, 488), (144, 488, 755, 544), (144, 544, 655, 325), (144, 325, 581, 199), (145, 426, 723, 428), (145, 428, 725, 429), (145, 429, 724, 427), (145, 427, 722, 426), (146, 429, 725, 364), (146, 364, 682, 366), (146, 366, 683, 365), (146, 365, 724, 429), (147, 432, 726, 425), (147, 425, 723, 426), (147, 426, 722, 424), (147, 424, 727, 432), (148, 524, 576, 192), (148, 192, 577, 525), (148, 525, 677, 355), (148, 355, 676, 524), (149, 440, 731, 434), (149, 434, 729, 435), (149, 435, 728, 433), (149, 433, 733, 440), (150, 441, 731, 437), (150, 437, 679, 360), (150, 360, 674, 436), (150, 436, 730, 441), (151, 527, 629, 272), (151, 272, 628, 526), (151, 526, 728, 435), (151, 435, 729, 527), (152, 460, 735, 470), (152, 470, 743, 468), (152, 468, 746, 469), (152, 469, 734, 460), (153, 448, 761, 446), (153, 446, 756, 445), (153, 445, 708, 447), (153, 447, 736, 448), (154, 449, 749, 487), (154, 487, 747, 405), (154, 405, 737, 454), (154, 454, 740, 449), (155, 450, 740, 454), (155, 454, 737, 420), (155, 420, 760, 455), (155, 455, 741, 450), (156, 476, 750, 486), (156, 486, 759, 474), (156, 474, 761, 456), (156, 456, 742, 476), (157, 452, 742, 456), (157, 456, 761, 448), (157, 448, 736, 453), (157, 453, 739, 452), (158, 457, 751, 485), (158, 485, 749, 449), (158, 449, 740, 462), (158, 462, 717, 457), (159, 458, 717, 462), (159, 462, 740, 450), (159, 450, 741, 463), (159, 463, 718, 458), (160, 478, 752, 484), (160, 484, 750, 476), (160, 476, 742, 464), (160, 464, 734, 478), (161, 460, 734, 464), (161, 464, 742, 452), (161, 452, 739, 461), (161, 461, 735, 460), (162, 483, 754, 480), (162, 480, 746, 468), (162, 468, 743, 479), (162, 479, 753, 483), (163, 458, 718, 472), (163, 472, 745, 466), (163, 466, 744, 471), (163, 471, 717, 458), (164, 459, 752, 482), (164, 482, 754, 467), (164, 467, 745, 472), (164, 472, 718, 459), (165, 477, 751, 481), (165, 481, 753, 479), (165, 479, 743, 470), (165, 470, 735, 477), (166, 457, 717, 471), (166, 471, 744, 465), (166, 465, 753, 481), (166, 481, 751, 457), (167, 478, 734, 469), (167, 469, 746, 480), (167, 480, 754, 482), (167, 482, 752, 478), (168, 466, 745, 467), (168, 467, 754, 483), (168, 483, 753, 465), (168, 465, 744, 466), (169, 459, 718, 463), (169, 463, 741, 451), (169, 451, 750, 484), (169, 484, 752, 459), (170, 477, 735, 461), (170, 461, 739, 475), (170, 475, 749, 485), (170, 485, 751, 477), (171, 451, 741, 455), (171, 455, 760, 443), (171, 443, 759, 486), (171, 486, 750, 451), (172, 475, 739, 453), (172, 453, 736, 473), (172, 473, 747, 487), (172, 487, 749, 475), (173, 250, 612, 563), (173, 563, 712, 413), (173, 413, 710, 536), (173, 536, 610, 250), (174, 489, 764, 492), (174, 492, 758, 407), (174, 407, 757, 495), (174, 495, 763, 489), (175, 490, 765, 493), (175, 493, 759, 443), (175, 443, 760, 494), (175, 494, 766, 490), (176, 491, 766, 494), (176, 494, 760, 444), (176, 444, 758, 492), (176, 492, 764, 491), (177, 406, 756, 446), (177, 446, 761, 474), (177, 474, 759, 493), (177, 493, 765, 496), (177, 496, 763, 495), (177, 495, 757, 406), (178, 499, 719, 510), (178, 510, 768, 507), (178, 507, 770, 509), (178, 509, 738, 499), (179, 497, 719, 501), (179, 501, 764, 489), (179, 489, 763, 502), (179, 502, 762, 497), (180, 498, 748, 503), (180, 503, 765, 490), (180, 490, 766, 504), (180, 504, 738, 498), (181, 499, 738, 504), (181, 504, 766, 491), (181, 491, 764, 501), (181, 501, 719, 499), (182, 500, 762, 502), (182, 502, 763, 496), (182, 496, 765, 503), (182, 503, 748, 500), (183, 508, 769, 506), (183, 506, 770, 507), (183, 507, 768, 505), (183, 505, 767, 508), (184, 497, 762, 511), (184, 511, 767, 505), (184, 505, 768, 510), (184, 510, 719, 497), (185, 500, 748, 512), (185, 512, 769, 508), (185, 508, 767, 511), (185, 511, 762, 500), (186, 498, 738, 509), (186, 509, 770, 506), (186, 506, 769, 512), (186, 512, 748, 498), (187, 253, 616, 566), (187, 566, 716, 416), (187, 416, 709, 564), (187, 564, 609, 253)])
me_whale_mesh.materials.append(mat_whale)
me_whale_mesh.use_remesh_preserve_volume = False
me_whale_mesh.use_remesh_preserve_attributes = False
me_whale_mesh.use_mirror_vertex_groups = False
me_whale_mesh.update()
arm_whale_bones = bpy.data.armatures.new('Whale_Bones')  # bones are not reproduced

# ---- objects
ob_whale_armature = bpy.data.objects.new('Whale_Armature', arm_whale_bones)
ob_whale = bpy.data.objects.new('Whale', me_whale_mesh)

# ---- transforms, parenting, visibility, modifiers, constraints
ob_whale_armature.location = (0.0004185, -4.185, 0.0)
ob_whale_armature.rotation_euler = (-1.571, -2.22e-16, 2.22e-16)
ob_whale_armature.lineart.crease_threshold = 0.0
ob_whale.parent = ob_whale_armature
ob_whale.matrix_parent_inverse = Matrix(((1.0, 0.0, 2.22e-16, -0.0004185), (2.22e-16, -4.371e-08, -1.0, -1.829e-07), (-2.22e-16, 1.0, -4.371e-08, 4.185), (0.0, 0.0, 0.0, 1.0)))
ob_whale.location = (0.0, 0.0, 0.0)
ob_whale.lock_rotations_4d = False
ob_whale.empty_display_type = 'ARROWS'
ob_whale.lineart.crease_threshold = 0.0
_vg = ob_whale.vertex_groups.new(name='Bone')
for _i, _w in zip([4, 7, 8, 18, 30, 46, 47, 49, 50, 51, 53, 59, 67, 70, 71, 72, 73, 74, 75, 76, 77, 78, 79, 83, 88, 90, 95, 109, 113, 114, 123, 125, 131, 132, 142, 143, 144, 152, 153, 154, 155, 156, 157, 158, 159, 160, 161, 165, 170, 172, 177, 198, 199, 200, 208, 209, 211, 212, 240, 241, 242, 243, 257, 258, 259, 260, 282, 283, 284, 285, 286, 287, 289, 290, 291, 293, 297, 298, 299, 301, 307, 310, 311, 312, 313, 314, 322, 324, 325, 326, 361, 362, 363, 371, 372, 374, 375, 403, 404, 405, 406, 420, 421, 422, 423, 445, 446, 447, 448, 449, 450, 452, 453, 454, 456, 460, 461, 462, 464, 470, 473, 474, 475, 476, 477, 485, 487, 488, 514, 519, 528, 538, 539, 543, 544, 546, 562, 571, 580, 581, 587, 589, 608, 620, 621, 635, 636, 637, 639, 640, 642, 647, 649, 655, 656, 657, 662, 680, 681, 687, 689, 708, 720, 721, 735, 736, 737, 739, 740, 742, 747, 749, 755, 756, 761], [0.04359, 0.01572, 0.00336, 0.09605, 0.1208, 0.1398, 0.03223, 0.007213, 0.1017, 0.09759, 0.1017, 0.2898, 0.0424, 0.004118, 0.2792, 0.1457, 0.05197, 0.0189, 0.1588, 0.018, 0.002899, 0.003136, 0.03785, 0.004118, 0.04981, 0.2336, 0.02468, 0.04388, 0.01651, 0.003852, 0.3079, 0.09536, 0.3522, 0.01893, 0.06118, 0.2883, 0.07964, 0.003549, 0.2783, 0.143, 0.05022, 0.01818, 0.1574, 0.01625, 0.001699, 0.00262, 0.03639, 0.003549, 0.04832, 0.232, 0.02446, 0.01904, 0.06814, 0.06246, 0.03144, 0.02472, 0.006721, 0.006721, 0.1406, 0.353, 0.2554, 0.04251, 0.09815, 0.1306, 0.06147, 0.1296, 0.3083, 0.07404, 0.4845, 0.2502, 0.03599, 0.005798, 0.06746, 0.2798, 0.1039, 0.0378, 0.008235, 0.06942, 0.005798, 0.006271, 0.008235, 0.3759, 0.03153, 0.09138, 0.006271, 0.008235, 0.03019, 0.1875, 0.09275, 0.1001, 0.01882, 0.06895, 0.06245, 0.03303, 0.02532, 0.007704, 0.007704, 0.1391, 0.3514, 0.2534, 0.04228, 0.09703, 0.1298, 0.06089, 0.1283, 0.3075, 0.07339, 0.4832, 0.2491, 0.0325, 0.003398, 0.06568, 0.2784, 0.1004, 0.03635, 0.007099, 0.06754, 0.003398, 0.00524, 0.007099, 0.3744, 0.03111, 0.08954, 0.00524, 0.007099, 0.0291, 0.1855, 0.09613, 0.05004, 0.531, 0.03787, 0.1734, 0.08449, 0.08479, 0.1018, 0.01443, 0.1952, 0.1033, 0.03809, 0.08683, 0.04945, 0.01344, 0.5317, 0.1744, 0.08485, 0.01647, 0.4373, 0.1963, 0.1224, 0.0116, 0.01254, 0.3146, 0.06039, 0.09868, 0.1015, 0.08502, 0.06307, 0.03764, 0.08725, 0.05064, 0.01541, 0.5304, 0.1724, 0.08413, 0.0142, 0.436, 0.1941, 0.1209, 0.006795, 0.01048, 0.3128, 0.0582, 0.105, 0.08457, 0.06222]): _vg.add([_i], _w, 'REPLACE')
_vg = ob_whale.vertex_groups.new(name='Bone.004')
for _i, _w in zip([4, 7, 8, 9, 18, 30, 42, 43, 44, 46, 47, 48, 49, 50, 51, 53, 59, 71, 72, 73, 75, 79, 88, 90, 109, 113, 114, 115, 123, 125, 131, 132, 142, 143, 144, 153, 154, 155, 157, 161, 170, 172, 198, 199, 200, 207, 208, 209, 210, 211, 212, 213, 214, 215, 240, 241, 242, 257, 258, 259, 260, 282, 284, 285, 289, 290, 291, 298, 310, 312, 324, 325, 326, 361, 362, 363, 370, 371, 372, 373, 374, 375, 376, 377, 378, 403, 404, 405, 420, 421, 422, 423, 445, 447, 448, 452, 453, 454, 461, 473, 475, 487, 488, 514, 519, 528, 530, 531, 538, 539, 544, 546, 547, 556, 562, 571, 580, 581, 586, 587, 588, 589, 590, 591, 608, 620, 621, 636, 637, 639, 647, 655, 656, 680, 681, 686, 687, 688, 689, 690, 691, 708, 720, 721, 736, 737, 739, 747, 755], [0.1673, 0.09361, 0.04699, 0.01229, 0.3365, 0.2839, 0.03491, 0.08536, 0.004869, 0.2886, 0.1023, 0.0201, 0.0597, 0.1928, 0.05257, 0.1928, 0.2263, 0.0557, 0.05559, 0.02643, 0.02376, 0.001764, 0.001764, 0.05292, 0.1674, 0.09404, 0.04762, 0.01268, 0.06679, 0.3358, 0.2864, 0.1624, 0.3432, 0.2249, 0.1793, 0.0548, 0.05502, 0.02613, 0.02315, 0.001443, 0.001443, 0.05204, 0.1625, 0.1721, 0.2168, 0.08534, 0.1019, 0.1178, 0.03485, 0.05913, 0.06939, 0.004825, 0.01976, 0.02459, 0.2891, 0.2875, 0.1112, 0.05286, 0.3297, 0.3434, 0.4563, 0.0674, 0.1114, 0.044, 0.003528, 0.04753, 0.05286, 0.003528, 0.1023, 0.003528, 0.05832, 0.2049, 0.1913, 0.1624, 0.1725, 0.2166, 0.08538, 0.1027, 0.1182, 0.03498, 0.06027, 0.06989, 0.004913, 0.02044, 0.02535, 0.2882, 0.2853, 0.11, 0.05227, 0.3287, 0.343, 0.4551, 0.06618, 0.1096, 0.04342, 0.002885, 0.04631, 0.05227, 0.002885, 0.1012, 0.002885, 0.05777, 0.2075, 0.1254, 0.1336, 0.2142, 0.1106, 0.009738, 0.4392, 0.4721, 0.1932, 0.07919, 0.0402, 0.06009, 0.1051, 0.194, 0.2143, 0.2193, 0.1106, 0.125, 0.06005, 0.07873, 0.009651, 0.03952, 0.1348, 0.4402, 0.4724, 0.088, 0.1057, 0.007057, 0.1166, 0.1905, 0.1921, 0.2141, 0.2192, 0.1106, 0.1258, 0.06013, 0.07966, 0.009826, 0.04088, 0.1324, 0.4383, 0.4718, 0.08685, 0.1045, 0.00577, 0.1155, 0.1959]): _vg.add([_i], _w, 'REPLACE')
_vg = ob_whale.vertex_groups.new(name='Bone.002')
for _i, _w in zip([4, 6, 7, 8, 9, 10, 11, 18, 30, 36, 38, 39, 40, 41, 42, 43, 44, 46, 47, 48, 49, 50, 51, 53, 59, 71, 72, 73, 75, 90, 109, 112, 113, 114, 115, 116, 117, 123, 125, 131, 132, 142, 143, 144, 153, 154, 155, 157, 172, 198, 199, 200, 204, 205, 206, 207, 208, 209, 210, 211, 212, 213, 214, 215, 216, 217, 218, 220, 221, 240, 241, 242, 257, 258, 259, 260, 282, 284, 285, 290, 291, 310, 324, 325, 326, 361, 362, 363, 367, 368, 369, 370, 371, 372, 373, 374, 375, 376, 377, 378, 379, 380, 381, 383, 384, 403, 404, 405, 420, 421, 422, 423, 445, 447, 448, 453, 454, 473, 487, 488, 513, 514, 519, 528, 530, 531, 538, 539, 544, 546, 547, 548, 549, 555, 556, 557, 562, 571, 580, 581, 584, 585, 586, 587, 588, 589, 590, 591, 592, 593, 595, 608, 620, 621, 636, 637, 647, 655, 656, 680, 681, 684, 685, 686, 687, 688, 689, 690, 691, 692, 693, 695, 708, 720, 721, 736, 737, 747, 755], [0.5709, 0.08571, 0.5589, 0.3987, 0.1998, 0.03046, 0.00662, 0.3919, 0.4323, 0.1046, 0.04474, 0.01326, 0.0669, 0.01622, 0.3945, 0.5763, 0.1782, 0.1392, 0.5415, 0.2215, 0.4029, 0.5203, 0.02372, 0.5203, 0.118, 0.03079, 0.02706, 0.01198, 0.01158, 0.02666, 0.5709, 0.08577, 0.5589, 0.3987, 0.1999, 0.0305, 0.006639, 0.03915, 0.3929, 0.1631, 0.5917, 0.3979, 0.1194, 0.541, 0.03203, 0.02693, 0.01175, 0.01209, 0.02727, 0.5917, 0.55, 0.5454, 0.06686, 0.1046, 0.1237, 0.5763, 0.5415, 0.5963, 0.3945, 0.4029, 0.5215, 0.1782, 0.2215, 0.2759, 0.0162, 0.04471, 0.04767, 0.01324, 0.01324, 0.1393, 0.1615, 0.05411, 0.02395, 0.386, 0.3978, 0.2384, 0.03843, 0.06158, 0.02316, 0.02316, 0.02395, 0.05332, 0.03016, 0.5285, 0.523, 0.5917, 0.55, 0.5455, 0.06693, 0.1046, 0.1238, 0.5762, 0.5415, 0.5963, 0.3945, 0.4029, 0.5215, 0.1782, 0.2216, 0.2759, 0.01624, 0.04477, 0.04773, 0.01328, 0.01328, 0.139, 0.1647, 0.05386, 0.02349, 0.3879, 0.398, 0.2404, 0.03986, 0.06405, 0.02419, 0.02419, 0.02349, 0.05455, 0.03036, 0.5204, 0.1462, 0.574, 0.07829, 0.5649, 0.6185, 0.255, 0.2479, 0.2309, 0.5229, 0.509, 0.2968, 0.06296, 0.02652, 0.1013, 0.534, 0.03244, 0.04745, 0.5149, 0.5649, 0.526, 0.1013, 0.1462, 0.6186, 0.574, 0.5341, 0.509, 0.255, 0.2968, 0.03241, 0.06293, 0.02648, 0.07686, 0.2461, 0.2307, 0.04631, 0.04791, 0.06032, 0.531, 0.515, 0.5649, 0.526, 0.1014, 0.1462, 0.6185, 0.574, 0.534, 0.509, 0.255, 0.2969, 0.03248, 0.06298, 0.02656, 0.07973, 0.2497, 0.2311, 0.04837, 0.04698, 0.06073, 0.5149]): _vg.add([_i], _w, 'REPLACE')
_vg = ob_whale.vertex_groups.new(name='Bone.003')
for _i, _w in zip([4, 6, 7, 8, 9, 10, 11, 12, 13, 15, 16, 18, 30, 31, 35, 36, 37, 38, 39, 40, 41, 42, 43, 44, 46, 47, 48, 49, 50, 53, 59, 64, 109, 112, 113, 114, 115, 116, 117, 118, 119, 121, 122, 125, 131, 132, 134, 136, 141, 142, 143, 144, 198, 199, 200, 204, 205, 206, 207, 208, 209, 210, 211, 212, 213, 214, 215, 216, 217, 218, 219, 220, 221, 222, 223, 224, 225, 226, 227, 232, 233, 235, 236, 240, 241, 258, 259, 260, 325, 326, 361, 362, 363, 367, 368, 369, 370, 371, 372, 373, 374, 375, 376, 377, 378, 379, 380, 381, 382, 383, 384, 385, 386, 387, 388, 389, 390, 395, 396, 398, 399, 403, 404, 421, 422, 423, 488, 513, 514, 515, 516, 517, 528, 530, 531, 532, 538, 539, 544, 546, 547, 548, 549, 550, 555, 556, 557, 558, 559, 571, 580, 581, 584, 585, 586, 587, 588, 589, 590, 591, 592, 593, 594, 595, 596, 597, 598, 599, 603, 605, 620, 621, 655, 656, 680, 681, 684, 685, 686, 687, 688, 689, 690, 691, 692, 693, 694, 695, 696, 697, 698, 699, 703, 705, 720, 721, 755], [0.1443, 0.5207, 0.2516, 0.4387, 0.5906, 0.3786, 0.2554, 0.1279, 0.05658, 0.0007038, 0.01749, 0.07013, 0.09208, 0.001412, 0.1368, 0.5894, 0.06297, 0.5117, 0.3739, 0.4516, 0.2452, 0.4473, 0.2485, 0.5868, 0.01517, 0.2537, 0.5936, 0.429, 0.1222, 0.1222, 0.01327, 0.1928, 0.1437, 0.5203, 0.2506, 0.4377, 0.5899, 0.3784, 0.2554, 0.1279, 0.0566, 0.0007081, 0.01749, 0.07034, 0.025, 0.1378, 0.09629, 0.03498, 0.01689, 0.06202, 0.0135, 0.14, 0.1378, 0.1509, 0.1004, 0.4516, 0.5898, 0.6189, 0.2486, 0.2547, 0.1883, 0.4474, 0.4299, 0.315, 0.587, 0.5943, 0.5623, 0.2452, 0.5119, 0.4225, 0.1368, 0.374, 0.3347, 0.06294, 0.1928, 0.1762, 0.01687, 0.09629, 0.07959, 0.001408, 0.001408, 0.03498, 0.03357, 0.01513, 0.0247, 0.07827, 0.06199, 0.03982, 0.1129, 0.1234, 0.1378, 0.1497, 0.1002, 0.4515, 0.5891, 0.6183, 0.2484, 0.2528, 0.1873, 0.4472, 0.4281, 0.3139, 0.5867, 0.593, 0.5614, 0.2452, 0.5116, 0.4222, 0.1369, 0.3738, 0.3345, 0.06301, 0.1928, 0.1762, 0.01691, 0.09628, 0.07962, 0.001416, 0.001416, 0.03499, 0.03357, 0.0152, 0.0253, 0.07863, 0.06206, 0.0405, 0.1133, 0.643, 0.1937, 0.1254, 0.002824, 0.06714, 0.09372, 0.1819, 0.5795, 0.03378, 0.05, 0.03033, 0.1193, 0.3138, 0.5443, 0.5358, 0.4877, 0.2602, 0.5942, 0.3151, 0.3089, 0.1815, 0.09217, 0.124, 0.09373, 0.1072, 0.5943, 0.6435, 0.1819, 0.1946, 0.3152, 0.3148, 0.5796, 0.545, 0.3089, 0.536, 0.1815, 0.4878, 0.09214, 0.2602, 0.03374, 0.1254, 0.002815, 0.06714, 0.04939, 0.03026, 0.1187, 0.128, 0.0937, 0.1067, 0.5941, 0.6425, 0.1818, 0.1928, 0.315, 0.3128, 0.5793, 0.5435, 0.3089, 0.5356, 0.1816, 0.4875, 0.09219, 0.2601, 0.03382, 0.1254, 0.002832, 0.06714, 0.0506, 0.03041, 0.12]): _vg.add([_i], _w, 'REPLACE')
_vg = ob_whale.vertex_groups.new(name='Bone.006')
for _i, _w in zip([4, 6, 7, 8, 9, 10, 11, 12, 13, 14, 15, 16, 28, 31, 32, 35, 36, 37, 38, 39, 40, 41, 42, 43, 44, 47, 48, 49, 56, 64, 109, 112, 113, 114, 115, 116, 117, 118, 119, 120, 121, 122, 132, 134, 136, 141, 144, 198, 199, 204, 205, 206, 207, 208, 209, 210, 211, 212, 213, 214, 215, 216, 217, 218, 219, 220, 221, 222, 223, 224, 225, 226, 227, 229, 230, 231, 232, 233, 234, 235, 236, 361, 362, 367, 368, 369, 370, 371, 372, 373, 374, 375, 376, 377, 378, 379, 380, 381, 382, 383, 384, 385, 386, 387, 388, 389, 390, 392, 393, 394, 395, 396, 397, 398, 399, 513, 514, 515, 516, 517, 530, 531, 532, 533, 546, 547, 548, 549, 550, 551, 555, 556, 557, 558, 559, 561, 584, 585, 586, 587, 588, 589, 590, 591, 592, 593, 594, 595, 596, 597, 598, 599, 601, 602, 603, 604, 605, 684, 685, 686, 687, 688, 689, 690, 691, 692, 693, 694, 695, 696, 697, 698, 699, 701, 702, 703, 704, 705], [0.005748, 0.3645, 0.03199, 0.07668, 0.1633, 0.5558, 0.6862, 0.7919, 0.7987, 0.0203, 0.2811, 0.6498, 0.143, 0.4193, 0.04063, 0.7984, 0.2768, 0.8274, 0.418, 0.5739, 0.4521, 0.6935, 0.08746, 0.0349, 0.1978, 0.02878, 0.1287, 0.06569, 0.4996, 0.7563, 0.005608, 0.3644, 0.03169, 0.07648, 0.1632, 0.5557, 0.6861, 0.7918, 0.7986, 0.02032, 0.2812, 0.6497, 0.005957, 0.8312, 0.8, 0.7662, 0.003598, 0.005957, 0.005538, 0.4521, 0.2769, 0.2256, 0.0349, 0.02908, 0.0115, 0.08746, 0.0659, 0.05248, 0.1978, 0.1288, 0.1009, 0.6936, 0.418, 0.5033, 0.7985, 0.574, 0.6083, 0.8275, 0.7564, 0.7642, 0.7662, 0.8313, 0.8196, 0.0406, 0.0406, 0.143, 0.4193, 0.5216, 0.4995, 0.8, 0.7779, 0.005958, 0.005257, 0.4521, 0.2768, 0.2256, 0.0349, 0.02848, 0.01122, 0.08747, 0.06548, 0.05217, 0.1978, 0.1286, 0.1008, 0.6935, 0.4179, 0.5033, 0.7984, 0.5739, 0.6082, 0.8273, 0.7562, 0.7641, 0.7661, 0.8311, 0.8194, 0.04065, 0.04065, 0.1431, 0.4193, 0.5217, 0.4996, 0.7999, 0.7778, 0.1727, 0.0108, 0.8198, 0.7573, 0.8426, 0.01191, 0.117, 0.8193, 0.7131, 0.04677, 0.08462, 0.3809, 0.4551, 0.6928, 0.08125, 0.2785, 0.05789, 0.6257, 0.7614, 0.8355, 0.286, 0.2785, 0.1728, 0.01191, 0.01108, 0.05788, 0.04708, 0.117, 0.08472, 0.6258, 0.3809, 0.7614, 0.4551, 0.8356, 0.6929, 0.8193, 0.8198, 0.0812, 0.2859, 0.7574, 0.7131, 0.8427, 0.2785, 0.1727, 0.01192, 0.01051, 0.05789, 0.04645, 0.1171, 0.08451, 0.6257, 0.3808, 0.7613, 0.455, 0.8355, 0.6928, 0.8192, 0.8197, 0.0813, 0.2861, 0.7573, 0.713, 0.8426]): _vg.add([_i], _w, 'REPLACE')
_vg = ob_whale.vertex_groups.new(name='Bone.005')
for _i, _w in zip([10, 11, 12, 13, 14, 15, 16, 28, 31, 32, 33, 35, 37, 41, 52, 56, 60, 61, 62, 64, 116, 117, 118, 119, 120, 121, 122, 134, 136, 140, 141, 145, 146, 201, 202, 203, 216, 219, 221, 222, 223, 224, 225, 226, 227, 228, 229, 230, 231, 232, 233, 234, 235, 236, 264, 266, 364, 365, 366, 379, 382, 384, 385, 386, 387, 388, 389, 390, 391, 392, 393, 394, 395, 396, 397, 398, 399, 427, 429, 515, 516, 517, 529, 532, 533, 542, 545, 551, 558, 559, 560, 561, 582, 583, 594, 596, 598, 599, 600, 601, 602, 603, 604, 605, 624, 682, 683, 694, 696, 698, 699, 700, 701, 702, 703, 704, 705, 724], [0.003119, 0.01785, 0.05643, 0.1278, 0.7073, 0.6918, 0.315, 0.815, 0.5685, 0.8431, 0.5715, 0.03573, 0.09555, 0.006254, 0.3947, 0.4793, 0.005753, 0.1058, 0.2502, 0.01737, 0.003135, 0.01788, 0.05649, 0.1278, 0.7073, 0.6917, 0.315, 0.05958, 0.1507, 0.01154, 0.196, 0.005784, 0.2503, 0.1057, 0.3948, 0.489, 0.006238, 0.0357, 0.006238, 0.09552, 0.01735, 0.02946, 0.196, 0.05954, 0.0834, 0.5714, 0.8433, 0.9257, 0.8151, 0.5685, 0.4579, 0.4794, 0.1507, 0.1722, 0.01151, 0.01151, 0.1059, 0.3947, 0.489, 0.00627, 0.03576, 0.00627, 0.09558, 0.01739, 0.02949, 0.1961, 0.05962, 0.08348, 0.5716, 0.843, 0.9255, 0.8149, 0.5684, 0.4579, 0.4793, 0.1508, 0.1722, 0.01157, 0.01157, 0.03474, 0.2171, 0.08441, 0.2116, 0.1321, 0.26, 0.02307, 0.7664, 0.9199, 0.01251, 0.05895, 0.9313, 0.6987, 0.2114, 0.7666, 0.01248, 0.05893, 0.1321, 0.0347, 0.9314, 0.92, 0.6988, 0.217, 0.2599, 0.08438, 0.02301, 0.2119, 0.7662, 0.01254, 0.05898, 0.1322, 0.03479, 0.9313, 0.9198, 0.6986, 0.2171, 0.26, 0.08444, 0.02314]): _vg.add([_i], _w, 'REPLACE')
_vg = ob_whale.vertex_groups.new(name='Bone.007')
for _i, _w in zip([1, 5, 14, 15, 21, 28, 32, 33, 34, 45, 52, 54, 55, 58, 60, 61, 62, 63, 65, 66, 68, 69, 106, 110, 120, 121, 135, 138, 139, 140, 145, 146, 147, 149, 150, 151, 189, 195, 196, 197, 201, 202, 203, 228, 229, 230, 231, 261, 262, 263, 264, 265, 266, 267, 268, 269, 270, 271, 272, 273, 274, 275, 276, 277, 278, 279, 352, 358, 359, 360, 364, 365, 366, 391, 392, 393, 394, 424, 425, 426, 427, 428, 429, 430, 431, 432, 433, 434, 435, 436, 437, 438, 439, 440, 441, 442, 521, 526, 527, 529, 540, 541, 542, 545, 554, 560, 567, 568, 569, 572, 574, 578, 579, 582, 583, 600, 622, 623, 624, 625, 626, 627, 628, 629, 630, 631, 632, 633, 672, 674, 678, 679, 682, 683, 700, 722, 723, 724, 725, 726, 727, 728, 729, 730, 731, 732, 733], [1.001, 1.001, 0.2686, 0.0144, 1.0, 0.02882, 0.114, 0.4233, 1.001, 1.0, 0.5956, 1.0, 1.0, 0.9994, 0.9927, 0.8978, 0.7467, 1.002, 1.005, 1.0, 1.0, 1.0, 1.001, 1.001, 0.2686, 0.01442, 1.0, 1.0, 1.0, 0.9808, 0.9927, 0.7467, 1.0, 1.0, 1.0, 1.0, 1.0, 1.001, 1.001, 1.0, 0.898, 0.5955, 0.5085, 0.4234, 0.1139, 0.02881, 0.02881, 0.9994, 1.002, 1.0, 0.9809, 1.005, 0.985, 1.001, 1.0, 1.001, 1.0, 1.0, 1.0, 1.0, 1.0, 1.001, 1.0, 1.0, 1.0, 1.0, 1.001, 1.001, 1.001, 1.001, 0.8977, 0.5957, 0.5084, 0.4232, 0.114, 0.02884, 0.02884, 0.9994, 1.002, 1.0, 0.9808, 1.005, 0.985, 1.001, 1.0, 1.001, 1.0, 1.0, 1.0, 1.0, 1.0, 1.001, 1.0, 1.0, 1.0, 1.0, 1.0, 1.0, 1.0, 0.7889, 0.9984, 1.002, 0.9633, 0.2279, 1.0, 0.05765, 1.007, 1.0, 1.001, 1.001, 1.0, 1.001, 1.001, 0.7892, 0.2277, 0.05761, 0.9984, 1.002, 0.9633, 1.007, 1.001, 1.0, 1.0, 1.0, 1.0, 1.0, 1.0, 1.0, 1.001, 1.0, 1.001, 1.001, 0.7887, 0.2281, 0.05769, 0.9984, 1.002, 0.9632, 1.007, 1.001, 1.0, 1.0, 1.0, 1.0, 1.0, 1.0, 1.0]): _vg.add([_i], _w, 'REPLACE')
_vg = ob_whale.vertex_groups.new(name='Bone.009')
for _i, _w in zip([0, 3, 19, 20, 22, 29, 51, 57, 59, 67, 71, 73, 74, 75, 78, 79, 89, 90, 92, 93, 94, 95, 96, 97, 98, 99, 100, 101, 102, 103, 104, 105, 123, 126, 127, 131, 143, 153, 155, 156, 157, 160, 161, 171, 172, 174, 175, 176, 177, 178, 179, 180, 181, 182, 183, 184, 185, 186, 191, 241, 243, 244, 245, 246, 247, 249, 257, 280, 281, 282, 283, 284, 285, 289, 290, 292, 293, 301, 310, 311, 313, 323, 327, 328, 329, 330, 331, 332, 333, 334, 335, 336, 337, 338, 339, 340, 341, 342, 343, 344, 345, 346, 347, 348, 349, 350, 354, 404, 406, 407, 408, 409, 410, 412, 420, 443, 444, 445, 446, 447, 448, 452, 453, 455, 456, 464, 473, 474, 476, 486, 489, 490, 491, 492, 493, 494, 495, 496, 497, 498, 499, 500, 501, 502, 503, 504, 505, 506, 507, 508, 509, 510, 511, 512, 519, 535, 543, 552, 553, 570, 608, 611, 619, 636, 638, 642, 648, 657, 658, 659, 660, 661, 662, 663, 664, 665, 666, 667, 668, 669, 670, 671, 708, 711, 719, 736, 738, 742, 748, 756, 757, 758, 759, 760, 761, 762, 763, 764, 765, 766, 767, 768, 769, 770], [0.008522, 0.008428, 0.03865, 0.004281, 0.06865, 0.01701, 0.043, 0.05142, 0.01687, 0.2752, 0.179, 0.02163, 0.06374, 0.05398, 0.005123, 0.005123, 0.03844, 0.007041, 0.06117, 0.07183, 0.05591, 0.1538, 0.06416, 0.06219, 0.06751, 0.06177, 0.06794, 0.06552, 0.06281, 0.06662, 0.06797, 0.008485, 0.26, 0.03842, 0.004147, 0.03647, 0.01672, 0.1782, 0.02136, 0.06269, 0.05297, 0.004626, 0.004626, 0.03796, 0.006878, 0.06078, 0.07104, 0.05524, 0.1532, 0.06365, 0.06176, 0.06691, 0.06125, 0.06743, 0.065, 0.06234, 0.06611, 0.06741, 0.01704, 0.03654, 0.2754, 0.06026, 0.008562, 0.06874, 0.01704, 0.008562, 0.04327, 0.07688, 0.05183, 0.2602, 0.3073, 0.05062, 0.09771, 0.01025, 0.01408, 0.04327, 0.09388, 0.01025, 0.01408, 0.1172, 0.01025, 0.03361, 0.06209, 0.06679, 0.05999, 0.0355, 0.06735, 0.07632, 0.08685, 0.06889, 0.0623, 0.06824, 0.06355, 0.06699, 0.05698, 0.06741, 0.06847, 0.06656, 0.06333, 0.06771, 0.06478, 0.06626, 0.06697, 0.06136, 0.06427, 0.06898, 0.01697, 0.03641, 0.275, 0.05988, 0.008294, 0.06856, 0.01697, 0.008294, 0.04273, 0.07591, 0.05102, 0.2598, 0.3063, 0.05016, 0.09669, 0.009252, 0.01376, 0.04273, 0.09219, 0.009252, 0.01376, 0.1161, 0.009252, 0.03319, 0.06168, 0.06617, 0.05946, 0.03502, 0.06662, 0.07546, 0.08653, 0.06838, 0.06184, 0.06766, 0.06303, 0.06647, 0.05654, 0.06698, 0.06788, 0.06595, 0.06285, 0.06716, 0.06426, 0.06574, 0.0664, 0.06089, 0.0638, 0.06842, 0.07294, 0.01686, 0.447, 0.1033, 0.03402, 0.08599, 0.07308, 0.03409, 0.06008, 0.02816, 0.06701, 0.02049, 0.06946, 0.4474, 0.1034, 0.01712, 0.06722, 0.08653, 0.1673, 0.06451, 0.07031, 0.05387, 0.06747, 0.06611, 0.06402, 0.06264, 0.06849, 0.06692, 0.07281, 0.03394, 0.05962, 0.02751, 0.06643, 0.0185, 0.06889, 0.4467, 0.1032, 0.01659, 0.06638, 0.08545, 0.1659, 0.06405, 0.0699, 0.05346, 0.06687, 0.06547, 0.06354, 0.06216, 0.06794, 0.06637]): _vg.add([_i], _w, 'REPLACE')
_vg = ob_whale.vertex_groups.new(name='Bone.015')
for _i, _w in zip([0, 2, 3, 17, 19, 20, 22, 23, 24, 25, 26, 29, 51, 57, 59, 67, 71, 73, 74, 75, 89, 91, 92, 93, 94, 95, 96, 97, 98, 99, 100, 101, 102, 103, 104, 105, 107, 108, 111, 123, 124, 126, 127, 128, 129, 130, 131, 133, 137, 143, 148, 153, 155, 156, 157, 171, 173, 174, 175, 176, 177, 178, 179, 180, 181, 182, 183, 184, 185, 186, 187, 188, 190, 191, 192, 193, 194, 237, 238, 239, 241, 243, 244, 245, 246, 247, 248, 249, 250, 252, 253, 254, 255, 256, 257, 280, 281, 282, 283, 284, 285, 292, 293, 311, 323, 327, 328, 329, 330, 331, 332, 333, 334, 335, 336, 337, 338, 339, 340, 341, 342, 343, 344, 345, 346, 347, 348, 349, 350, 351, 353, 354, 355, 356, 357, 400, 401, 402, 404, 406, 407, 408, 409, 410, 411, 412, 413, 415, 416, 417, 418, 419, 420, 443, 444, 445, 446, 447, 448, 455, 456, 474, 486, 489, 490, 491, 492, 493, 494, 495, 496, 497, 498, 499, 500, 501, 502, 503, 504, 505, 506, 507, 508, 509, 510, 511, 512, 518, 519, 520, 522, 523, 524, 525, 534, 535, 536, 543, 552, 553, 563, 564, 566, 570, 573, 575, 576, 577, 606, 607, 608, 609, 610, 611, 612, 615, 616, 619, 638, 648, 657, 658, 659, 660, 661, 662, 663, 664, 665, 666, 667, 668, 669, 670, 671, 673, 675, 676, 677, 706, 707, 708, 709, 710, 711, 712, 715, 716, 719, 738, 748, 756, 757, 758, 759, 760, 761, 762, 763, 764, 765, 766, 767, 768, 769, 770], [0.7732, 0.9991, 0.1729, 0.9276, 0.5664, 0.2724, 0.7404, 0.02549, 0.1017, 0.02763, 0.6766, 0.8697, 0.0236, 0.1368, 0.001282, 0.4161, 0.07206, 0.01196, 0.05552, 0.02619, 0.04129, 0.8793, 0.3594, 0.1287, 0.1648, 0.2624, 0.2151, 0.2626, 0.1854, 0.2023, 0.2457, 0.2211, 0.2422, 0.2279, 0.2008, 0.7731, 0.9798, 0.1162, 0.9817, 0.0916, 0.9077, 0.5662, 0.2723, 0.02554, 0.1018, 0.02339, 0.003784, 0.9972, 0.956, 0.00124, 0.9988, 0.07169, 0.01164, 0.05508, 0.02597, 0.04075, 0.3718, 0.3592, 0.1279, 0.1642, 0.2618, 0.2147, 0.2622, 0.1849, 0.2019, 0.2452, 0.2207, 0.2418, 0.2275, 0.2003, 0.08732, 0.6766, 0.8552, 0.8698, 0.9981, 0.9576, 0.8976, 0.9981, 1.0, 1.0, 0.003847, 0.4162, 0.4415, 0.3922, 0.7405, 0.6912, 0.1525, 0.1729, 0.3718, 0.1162, 0.08729, 0.05097, 0.02762, 0.02336, 0.02392, 0.08258, 0.1371, 0.09174, 0.1403, 0.003847, 0.05239, 0.02392, 0.05239, 0.111, 0.05866, 0.2773, 0.1749, 0.1924, 0.2262, 0.1541, 0.1034, 0.4927, 0.2598, 0.2478, 0.1959, 0.2122, 0.2315, 0.23, 0.2952, 0.1961, 0.1747, 0.2366, 0.2057, 0.218, 0.2243, 0.1971, 0.2331, 0.2513, 0.2045, 0.6765, 0.8551, 0.8697, 0.9994, 0.9545, 0.861, 0.9963, 0.9634, 0.9603, 0.003721, 0.4159, 0.4413, 0.3921, 0.7403, 0.691, 0.1526, 0.1729, 0.3718, 0.1163, 0.08736, 0.05107, 0.02765, 0.02342, 0.02328, 0.0815, 0.1364, 0.09145, 0.1397, 0.003721, 0.05193, 0.02328, 0.05193, 0.1102, 0.05822, 0.277, 0.1744, 0.192, 0.2259, 0.1534, 0.1025, 0.4924, 0.2594, 0.2474, 0.1954, 0.2118, 0.2311, 0.2296, 0.2948, 0.1956, 0.1742, 0.2362, 0.2052, 0.2176, 0.2239, 0.1966, 0.2327, 0.2509, 0.204, 0.9969, 0.007568, 0.04678, 0.7952, 0.9152, 1.0, 0.9975, 0.9634, 0.2264, 0.1857, 0.1756, 0.6565, 0.8243, 0.5579, 0.1194, 0.05527, 0.04719, 0.7953, 0.9152, 1.0, 0.9963, 1.0, 1.0, 0.007693, 0.1193, 0.1857, 0.8244, 0.558, 0.04671, 0.05523, 0.234, 0.1904, 0.2014, 0.1758, 0.6566, 0.2265, 0.1173, 0.04783, 0.1048, 0.2616, 0.3287, 0.2259, 0.1909, 0.1589, 0.2409, 0.2322, 0.2076, 0.2038, 0.7952, 0.9151, 1.0, 0.9988, 0.9938, 0.9268, 0.007443, 0.1194, 0.1857, 0.8242, 0.5579, 0.04684, 0.0553, 0.2336, 0.1899, 0.2009, 0.1755, 0.6564, 0.2263, 0.1164, 0.04655, 0.1039, 0.2613, 0.3283, 0.2256, 0.1904, 0.1584, 0.2405, 0.2319, 0.2072, 0.2033]): _vg.add([_i], _w, 'REPLACE')
_vg = ob_whale.vertex_groups.new(name='Bone.010')
for _i, _w in zip([0, 2, 3, 17, 19, 20, 22, 23, 24, 25, 26, 27, 29, 51, 57, 67, 71, 73, 74, 75, 89, 91, 92, 93, 94, 95, 96, 97, 98, 99, 100, 101, 102, 103, 104, 105, 107, 108, 111, 123, 124, 126, 127, 128, 129, 130, 137, 153, 155, 156, 157, 171, 173, 174, 175, 176, 177, 178, 179, 180, 181, 182, 183, 184, 185, 186, 187, 188, 190, 191, 193, 194, 238, 239, 243, 244, 245, 246, 247, 248, 249, 250, 251, 252, 253, 254, 255, 256, 257, 280, 281, 282, 283, 285, 292, 293, 311, 323, 327, 328, 329, 330, 331, 332, 333, 334, 335, 336, 337, 338, 339, 340, 341, 342, 343, 344, 345, 346, 347, 348, 349, 350, 351, 353, 354, 356, 357, 401, 402, 406, 407, 408, 409, 410, 411, 412, 413, 414, 415, 416, 417, 418, 419, 420, 443, 444, 445, 446, 448, 455, 456, 474, 486, 489, 490, 491, 492, 493, 494, 495, 496, 497, 498, 499, 500, 501, 502, 503, 504, 505, 506, 507, 508, 509, 510, 511, 512, 520, 522, 523, 534, 535, 536, 543, 552, 553, 563, 564, 565, 566, 570, 573, 575, 607, 609, 610, 611, 612, 613, 615, 616, 619, 638, 648, 657, 658, 659, 660, 661, 662, 663, 664, 665, 666, 667, 668, 669, 670, 671, 673, 675, 707, 709, 710, 711, 712, 713, 715, 716, 719, 738, 748, 756, 757, 758, 759, 760, 761, 762, 763, 764, 765, 766, 767, 768, 769, 770], [0.1146, 0.01425, 0.618, 0.04176, 0.2354, 0.4979, 0.07097, 0.06507, 0.3524, 0.1173, 0.1911, 0.02149, 0.03797, 0.06289, 0.3184, 0.0473, 0.01731, 0.03165, 0.05793, 0.01402, 0.07556, 0.07564, 0.3243, 0.2295, 0.3396, 0.1543, 0.3421, 0.3515, 0.3132, 0.3524, 0.3124, 0.3365, 0.3488, 0.3292, 0.3225, 0.1145, 0.01424, 0.2464, 0.02849, 0.006453, 0.04173, 0.2351, 0.4975, 0.06516, 0.3523, 0.01298, 0.00785, 0.01701, 0.03125, 0.05743, 0.01385, 0.07483, 0.3774, 0.3237, 0.2283, 0.3387, 0.1536, 0.3413, 0.3508, 0.3123, 0.3515, 0.3116, 0.3357, 0.348, 0.3284, 0.3216, 0.4583, 0.1912, 0.05502, 0.038, 0.007859, 0.07566, 0.0285, 0.0285, 0.04749, 0.2965, 0.3997, 0.07104, 0.1742, 0.5962, 0.6183, 0.3776, 0.02146, 0.2465, 0.4584, 0.1087, 0.1172, 0.01293, 0.06329, 0.1511, 0.3189, 0.006583, 0.03462, 0.02804, 0.06329, 0.02804, 0.1159, 0.08783, 0.352, 0.3079, 0.3604, 0.4584, 0.2381, 0.2209, 0.1901, 0.2995, 0.3511, 0.3186, 0.3444, 0.3252, 0.3861, 0.317, 0.3077, 0.3187, 0.3465, 0.3265, 0.3398, 0.3332, 0.3253, 0.3589, 0.3386, 0.3197, 0.1911, 0.05497, 0.03794, 0.00784, 0.07562, 0.02849, 0.02849, 0.04712, 0.2961, 0.3993, 0.07089, 0.174, 0.5958, 0.6177, 0.3773, 0.02151, 0.2464, 0.4582, 0.1088, 0.1173, 0.01302, 0.0625, 0.1497, 0.3178, 0.006322, 0.03402, 0.02769, 0.0625, 0.02769, 0.1149, 0.08716, 0.3513, 0.3069, 0.3595, 0.4578, 0.237, 0.2195, 0.1897, 0.2987, 0.3503, 0.3176, 0.3435, 0.3244, 0.3853, 0.3163, 0.3068, 0.3177, 0.3457, 0.3256, 0.339, 0.3323, 0.3244, 0.3581, 0.3379, 0.3189, 0.02595, 0.09429, 0.0157, 0.05699, 0.5109, 0.4669, 0.01291, 0.0817, 0.06023, 0.288, 0.7251, 0.04297, 0.1916, 0.1258, 0.09432, 0.01572, 0.057, 0.7253, 0.467, 0.06027, 0.2881, 0.04293, 0.02586, 0.1915, 0.3665, 0.3223, 0.3149, 0.01317, 0.0818, 0.5112, 0.1757, 0.1266, 0.05608, 0.3356, 0.2984, 0.4057, 0.3006, 0.3151, 0.3417, 0.3513, 0.3246, 0.3283, 0.09427, 0.01568, 0.05698, 0.7249, 0.4667, 0.06019, 0.2879, 0.04301, 0.02604, 0.1916, 0.3657, 0.3213, 0.314, 0.01264, 0.08159, 0.5106, 0.1743, 0.125, 0.05539, 0.3349, 0.2977, 0.4049, 0.2997, 0.3141, 0.3409, 0.3505, 0.3238, 0.3275]): _vg.add([_i], _w, 'REPLACE')
_vg = ob_whale.vertex_groups.new(name='Bone.016')
for _i, _w in zip([0, 2, 3, 17, 19, 20, 23, 24, 25, 26, 27, 57, 91, 92, 94, 105, 107, 108, 111, 124, 126, 127, 128, 129, 130, 148, 173, 174, 176, 187, 188, 190, 192, 194, 238, 239, 244, 245, 247, 248, 249, 250, 251, 252, 253, 254, 255, 256, 281, 330, 351, 353, 355, 357, 401, 402, 407, 408, 410, 411, 412, 413, 414, 415, 416, 417, 418, 419, 444, 492, 520, 522, 524, 534, 535, 536, 537, 563, 564, 565, 566, 573, 576, 606, 607, 609, 610, 612, 613, 614, 615, 616, 659, 673, 676, 707, 709, 710, 711, 712, 713, 714, 715, 716, 758], [0.01598, 9.884e-11, 0.05549, 5.566e-07, 0.0173, 0.1231, 0.8787, 0.501, 0.834, 0.01598, 0.9669, 0.002669, 5.566e-07, 0.001326, 0.001326, 5.895e-18, 2.292e-12, 0.5888, 1.011e-10, 2.292e-12, 0.001343, 0.09906, 0.8965, 0.5108, 0.9412, 9.884e-11, 0.1667, 0.001343, 0.001343, 0.4231, 0.03195, 1.113e-06, 1.977e-10, 1.113e-06, 1.977e-10, 3.811e-25, 0.002652, 0.0346, 0.03195, 0.2116, 0.05543, 0.1908, 0.9669, 0.579, 0.4231, 0.7904, 0.8341, 0.9233, 0.002652, 0.002652, 1.179e-17, 1.179e-17, 4.471e-16, 4.584e-12, 4.585e-12, 4.584e-12, 0.002686, 0.002686, 1.171e-35, 0.1954, 0.05555, 0.1426, 0.9669, 0.5986, 0.4231, 0.8262, 0.8339, 0.9591, 0.002686, 0.002686, 0.8761, 1.113e-06, 1.977e-10, 4.584e-12, 0.005338, 0.3014, 1.006, 0.03195, 0.1056, 0.9275, 0.7405, 2.226e-06, 3.954e-10, 0.0, 7.621e-25, 0.1056, 0.3177, 0.0639, 0.9276, 1.006, 0.8403, 0.7406, 0.005304, 2.358e-17, 8.943e-16, 9.169e-12, 0.1057, 0.2851, 0.0, 2.343e-35, 0.9275, 1.006, 0.912, 0.7404, 0.005372]): _vg.add([_i], _w, 'REPLACE')
_vg = ob_whale.vertex_groups.new(name='Bone.011')
for _i, _w in zip([0, 3, 4, 18, 19, 20, 22, 24, 26, 29, 30, 46, 51, 57, 59, 67, 70, 71, 72, 73, 74, 75, 76, 77, 78, 79, 80, 81, 82, 83, 84, 85, 87, 88, 89, 90, 92, 93, 94, 95, 96, 97, 98, 99, 100, 101, 102, 103, 104, 123, 131, 132, 142, 173, 187, 188, 191, 198, 200, 240, 241, 242, 243, 244, 245, 246, 247, 248, 249, 250, 253, 257, 258, 259, 260, 280, 281, 282, 283, 284, 285, 286, 287, 288, 289, 290, 291, 292, 293, 294, 295, 296, 297, 298, 299, 300, 301, 305, 306, 307, 308, 309, 310, 311, 312, 313, 314, 315, 316, 317, 318, 319, 321, 322, 323, 324, 327, 328, 329, 330, 331, 332, 333, 334, 335, 336, 337, 338, 339, 340, 341, 342, 343, 344, 345, 346, 347, 348, 349, 350, 519, 528, 535, 538, 539, 543, 552, 553, 562, 563, 564, 570, 580, 608, 609, 611, 612, 617, 618, 619, 620, 621, 634, 635, 636, 637, 638, 639, 640, 641, 642, 643, 646, 647, 648, 649, 650, 651, 652, 657, 658, 659, 660, 661, 662, 663, 664, 665, 666, 667, 668, 669, 670, 671], [0.02855, 0.04765, 0.01319, 0.05323, 0.1052, 0.06422, 0.04212, 0.001166, 0.01657, 0.01198, 0.004447, 0.1678, 0.3056, 0.2176, 0.2488, 0.08405, 0.3571, 0.2976, 0.5702, 0.7025, 0.7435, 0.592, 0.362, 0.4317, 0.6242, 0.6967, 0.03684, 0.03476, 0.02452, 0.1768, 0.02311, 0.1932, 0.4744, 0.4772, 0.7713, 0.4875, 0.212, 0.5269, 0.3915, 0.362, 0.3402, 0.2859, 0.3947, 0.3445, 0.3362, 0.3386, 0.3083, 0.3382, 0.37, 0.08197, 0.03474, 0.01319, 0.04656, 0.01657, 0.001166, 0.03314, 0.02396, 0.02639, 0.02639, 0.3357, 0.06948, 0.4626, 0.1681, 0.1532, 0.1261, 0.08425, 0.05711, 0.002331, 0.09529, 0.03314, 0.002331, 0.6112, 0.01334, 0.09311, 0.08007, 0.6428, 0.4352, 0.1639, 0.3913, 0.2039, 0.4312, 0.6778, 0.7939, 0.8997, 0.7529, 0.4757, 0.6411, 0.764, 0.7084, 0.04621, 0.06952, 0.04904, 0.6405, 0.647, 0.4166, 0.4468, 0.7464, 0.07368, 0.3623, 0.3519, 0.04447, 0.02505, 0.3414, 0.584, 0.6336, 0.9029, 0.3208, 0.3455, 0.03285, 0.04083, 0.001742, 0.02399, 0.502, 0.3074, 0.7786, 0.4993, 0.2708, 0.4109, 0.3477, 0.2312, 0.502, 0.5517, 0.1929, 0.334, 0.301, 0.3785, 0.3413, 0.3383, 0.2889, 0.2829, 0.3894, 0.4, 0.3157, 0.3616, 0.3391, 0.3382, 0.3717, 0.3086, 0.308, 0.3684, 0.05614, 0.02639, 0.09296, 0.01334, 0.06672, 0.1078, 0.06028, 0.02396, 0.2689, 0.03314, 0.002331, 0.3423, 0.05277, 0.1123, 0.004662, 0.04793, 0.06628, 0.08894, 0.05009, 0.3015, 0.02668, 0.1334, 0.643, 0.638, 0.2954, 0.5379, 0.381, 0.656, 0.7442, 0.8435, 0.8498, 0.0657, 0.08165, 0.3873, 0.376, 0.6113, 0.956, 0.003485, 0.04798, 0.2156, 0.1206, 0.1859, 0.6011, 0.6845, 0.5669, 0.3006, 0.2653, 0.2764, 0.4028, 0.4189, 0.3155, 0.3158, 0.3608, 0.3623]): _vg.add([_i], _w, 'REPLACE')
_vg = ob_whale.vertex_groups.new(name='Bone.012')
for _i, _w in zip([46, 51, 57, 59, 70, 71, 72, 73, 74, 75, 76, 77, 78, 79, 80, 81, 82, 83, 84, 85, 86, 87, 88, 89, 90, 93, 94, 240, 242, 257, 280, 281, 284, 285, 286, 287, 288, 289, 290, 291, 292, 293, 294, 295, 296, 297, 298, 299, 300, 301, 302, 303, 304, 305, 306, 307, 308, 309, 310, 312, 313, 314, 315, 316, 317, 318, 319, 320, 321, 322, 324, 332, 562, 570, 617, 618, 634, 635, 636, 637, 639, 640, 641, 642, 643, 644, 645, 646, 647, 649, 651, 652, 653, 654, 661], [0.02045, 0.02517, 0.004722, 0.0359, 0.6152, 0.01402, 0.1557, 0.098, 0.005263, 0.05358, 0.5843, 0.535, 0.3216, 0.1943, 0.9602, 0.9606, 0.9737, 0.7995, 0.9665, 0.7952, 0.9983, 0.5003, 0.4223, 0.03151, 0.1375, 0.004722, 0.004722, 0.0409, 0.07965, 0.05035, 0.009444, 0.009444, 0.02803, 0.02803, 0.2317, 0.1456, 0.05357, 0.07912, 0.09663, 0.133, 0.06301, 0.01053, 0.9368, 0.9243, 0.9471, 0.3095, 0.2198, 0.5438, 0.5262, 0.1688, 0.9962, 0.9969, 1.0, 0.9208, 0.6145, 0.6158, 0.9499, 0.9714, 0.06678, 0.2082, 0.01053, 0.6363, 0.6327, 0.9626, 0.9578, 0.9831, 0.976, 0.9996, 0.4744, 0.6247, 0.1784, 0.009444, 0.0409, 0.009444, 0.9034, 0.9452, 0.3166, 0.3024, 0.05607, 0.08181, 0.1372, 0.1842, 0.1071, 0.02105, 0.9292, 0.9964, 0.9975, 0.9125, 0.0775, 0.2793, 0.9702, 0.9489, 0.9961, 1.003, 0.01889]): _vg.add([_i], _w, 'REPLACE')
_vg = ob_whale.vertex_groups.new(name='Bone.013')
for _i, _w in zip([3, 22, 26, 29, 30, 46, 51, 57, 67, 105, 109, 123, 125, 126, 127, 129, 131, 132, 142, 143, 152, 153, 154, 155, 156, 157, 158, 159, 160, 161, 162, 163, 164, 165, 166, 167, 169, 170, 171, 172, 173, 174, 175, 176, 177, 178, 179, 180, 181, 182, 183, 184, 185, 186, 187, 351, 354, 361, 363, 403, 404, 405, 406, 407, 408, 409, 410, 411, 412, 413, 416, 420, 421, 422, 423, 443, 444, 445, 446, 447, 448, 449, 450, 451, 452, 453, 454, 455, 456, 457, 458, 459, 460, 461, 462, 463, 464, 468, 469, 470, 471, 472, 473, 474, 475, 476, 477, 478, 479, 480, 482, 484, 485, 486, 487, 489, 490, 491, 492, 493, 494, 495, 496, 497, 498, 499, 500, 501, 502, 503, 504, 505, 506, 507, 508, 509, 510, 511, 512, 519, 528, 535, 538, 539, 543, 552, 553, 562, 563, 564, 570, 680, 708, 709, 711, 712, 717, 718, 719, 720, 721, 734, 735, 736, 737, 738, 739, 740, 741, 742, 743, 746, 747, 748, 749, 750, 752, 756, 757, 758, 759, 760, 761, 762, 763, 764, 765, 766, 767, 768, 769, 770], [0.04516, 0.04163, 0.01594, 0.0117, 0.004278, 0.1262, 0.2614, 0.2051, 0.08368, 0.02764, 0.00773, 0.08004, 0.03949, 0.1022, 0.0611, 0.0005736, 0.0327, 0.00773, 0.03307, 0.2038, 0.3526, 0.2897, 0.37, 0.5014, 0.7423, 0.5826, 0.2031, 0.257, 0.6254, 0.6902, 0.0353, 0.01706, 0.01841, 0.1719, 0.01286, 0.195, 0.44, 0.4509, 0.7325, 0.4414, 0.01594, 0.2072, 0.5125, 0.3736, 0.3611, 0.3329, 0.2803, 0.3874, 0.3353, 0.3323, 0.3321, 0.3022, 0.3326, 0.3632, 0.0005736, 0.03187, 0.0234, 0.01546, 0.01546, 0.2524, 0.0654, 0.3596, 0.1674, 0.149, 0.1211, 0.08326, 0.05527, 0.001147, 0.09033, 0.03187, 0.001147, 0.5228, 0.01283, 0.06615, 0.06352, 0.6219, 0.4102, 0.1601, 0.3912, 0.1883, 0.4194, 0.3805, 0.4799, 0.8431, 0.7458, 0.4569, 0.3141, 0.6886, 0.7082, 0.02571, 0.03413, 0.03682, 0.6347, 0.6337, 0.1381, 0.376, 0.7467, 0.07059, 0.3615, 0.3438, 0.02571, 0.008413, 0.2936, 0.5845, 0.5893, 0.9001, 0.3125, 0.3506, 0.03125, 0.03934, 0.02841, 0.504, 0.2681, 0.7764, 0.4259, 0.2655, 0.403, 0.337, 0.2239, 0.5016, 0.5234, 0.1906, 0.3314, 0.295, 0.3717, 0.3336, 0.3331, 0.2823, 0.2782, 0.3863, 0.3884, 0.3094, 0.3548, 0.3322, 0.332, 0.3636, 0.3022, 0.3023, 0.3629, 0.05257, 0.01546, 0.08918, 0.01283, 0.05069, 0.1075, 0.05986, 0.0234, 0.2017, 0.03187, 0.001147, 0.3211, 0.03092, 0.1051, 0.002294, 0.0468, 0.06375, 0.05143, 0.01683, 0.295, 0.02567, 0.1014, 0.6444, 0.625, 0.2715, 0.4035, 0.3722, 0.6424, 0.2248, 0.7351, 0.8491, 0.06249, 0.07869, 0.3157, 0.3712, 0.5362, 0.9511, 0.05682, 0.215, 0.1197, 0.1784, 0.6017, 0.6421, 0.5673, 0.2951, 0.2614, 0.2695, 0.4015, 0.4046, 0.3095, 0.3094, 0.3546, 0.3549]): _vg.add([_i], _w, 'REPLACE')
_vg = ob_whale.vertex_groups.new(name='Bone.014')
for _i, _w in zip([46, 51, 57, 123, 125, 131, 142, 143, 152, 153, 154, 155, 156, 157, 158, 159, 160, 161, 162, 163, 164, 165, 166, 167, 168, 169, 170, 171, 172, 175, 176, 180, 181, 403, 404, 405, 420, 422, 423, 443, 444, 445, 447, 448, 449, 450, 451, 452, 453, 454, 455, 456, 457, 458, 459, 460, 461, 462, 463, 464, 465, 466, 467, 468, 469, 470, 471, 472, 473, 475, 476, 477, 478, 479, 480, 481, 482, 483, 484, 485, 486, 487, 490, 491, 494, 504, 519, 539, 562, 570, 708, 717, 718, 721, 734, 735, 736, 737, 739, 740, 741, 742, 743, 744, 745, 746, 747, 749, 750, 751, 752, 753, 754, 760, 766], [0.06863, 0.07537, 0.02019, 0.0007833, 0.01345, 0.0007833, 0.01345, 0.08523, 0.6208, 0.02123, 0.3601, 0.3071, 0.009661, 0.06626, 0.7475, 0.7074, 0.3241, 0.2045, 0.9623, 0.975, 0.9764, 0.8072, 0.9793, 0.7942, 0.9996, 0.5324, 0.4528, 0.07692, 0.1865, 0.02358, 0.02358, 0.003381, 0.003381, 0.1373, 0.001567, 0.1863, 0.1507, 0.0269, 0.0269, 0.04039, 0.04039, 0.001567, 0.04246, 0.04089, 0.5339, 0.4635, 0.1135, 0.09164, 0.1178, 0.465, 0.1493, 0.01473, 0.961, 0.9514, 0.9513, 0.3173, 0.2357, 0.8251, 0.5898, 0.1732, 0.9977, 0.9987, 1.001, 0.9243, 0.6164, 0.6252, 0.9695, 0.9806, 0.1169, 0.2562, 0.01932, 0.6493, 0.6288, 0.965, 0.9597, 0.9891, 0.9721, 1.0, 0.475, 0.6698, 0.004589, 0.2553, 0.006763, 0.006763, 0.04715, 0.006763, 0.001567, 0.0269, 0.1104, 0.04039, 0.003133, 0.941, 0.9618, 0.05379, 0.3169, 0.3176, 0.08178, 0.2207, 0.1538, 0.7093, 0.2177, 0.02947, 0.9328, 0.9981, 0.9994, 0.9158, 0.152, 0.3586, 0.009178, 0.9809, 0.9407, 0.9973, 1.004, 0.08078, 0.01353]): _vg.add([_i], _w, 'REPLACE')
_m = ob_whale.modifiers.new('Armature', 'ARMATURE')
_m.object = ob_whale_armature

# ---- collection membership
col_collection_1.objects.link(ob_whale_armature)
col_collection_1.objects.link(ob_whale)

# ---- scene / render settings (as saved in the file)
scene.frame_start = 0; scene.frame_end = 120; scene.frame_set(0)
scene.render.engine = 'BLENDER_EEVEE_NEXT'
scene.render.resolution_percentage = 50
scene.render.fps = 30
scene.render.dither_intensity = 0.0
scene.cycles.use_denoising = False
scene.cycles.samples = 50
scene.cycles.sampling_pattern = 'TABULATED_SOBOL'
scene.cycles.use_adaptive_sampling = False
scene.cycles.use_light_tree = False
scene.cycles.blur_glossy = 0.0
scene.cycles.transparent_max_bounces = 3
scene.cycles.sample_clamp_direct = 1.0
scene.cycles.sample_clamp_indirect = 1.0
scene.view_settings.view_transform = 'Standard'
bpy.context.view_layer.update()

# ---- added for rendering (the .blend has no active camera and no usable light): camera, sun
cam_auto = bpy.data.cameras.new('AutoCamera')
cam_auto.lens = 50.0
cam_auto.sensor_width = 36.0
cam_auto.clip_end = 1000.0
ob_auto_camera = bpy.data.objects.new('AutoCamera', cam_auto)
scene.collection.objects.link(ob_auto_camera)
ob_auto_camera.location = (22.2507, -26.6375, 17.1401)
ob_auto_camera.rotation_euler = (1.09748, -7.21219e-08, 0.694738)
scene.camera = ob_auto_camera
light_auto_sun = bpy.data.lights.new('AutoSun', 'SUN')
light_auto_sun.energy = 3.0
light_auto_sun.angle = 0.0523599
ob_auto_sun = bpy.data.objects.new('AutoSun', light_auto_sun)
scene.collection.objects.link(ob_auto_sun)
ob_auto_sun.rotation_euler = (0.872665, 0.174533, 0.523599)
bpy.context.view_layer.update()

